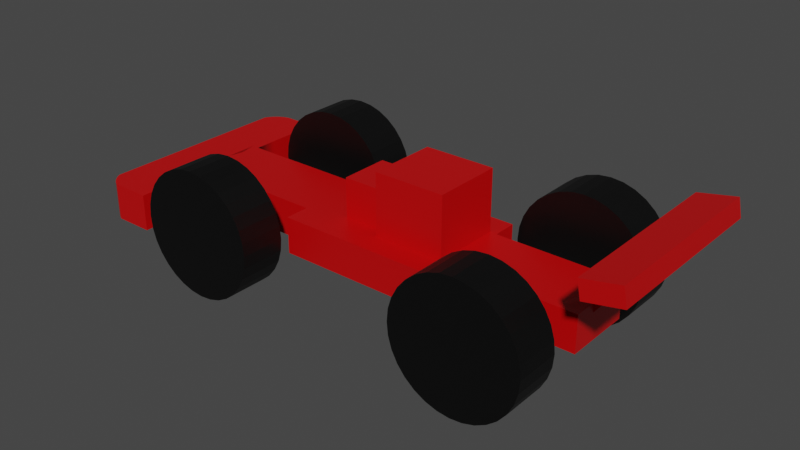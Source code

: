 # Source: car.blend  (saved by Blender 2.93.20; exported with 4.5.12 LTS)
import bpy
from mathutils import Matrix  # noqa: F401  (used for matrix-valued properties, if any)

bpy.ops.wm.read_factory_settings(use_empty=True)
scene = bpy.context.scene
scene.name = 'Scene'

# ---- collections
col_collection = bpy.data.collections.new('Collection'); scene.collection.children.link(col_collection)

# ---- materials (node trees are filled in below, after node groups)
mat_material_001 = bpy.data.materials.new('Material.001')
mat_material_001.use_transparent_shadow = False
mat_material_001.diffuse_color = (0.5815, 0.000806, 0.001582, 1.0)
mat_material_002 = bpy.data.materials.new('Material.002')
mat_material_002.use_transparent_shadow = False
mat_material_002.diffuse_color = (0.0, 0.0, 0.0, 1.0)
mat_material_002.roughness = 0.5

# ---- material node trees
mat_material_001.use_nodes = True; mat_material_001.node_tree.nodes.clear()
_N = mat_material_001.node_tree.nodes; _L = mat_material_001.node_tree.links
n0 = _N.new('ShaderNodeBsdfPrincipled'); n0.name = 'Principled BSDF'; n0.location = (10, 300)
n0.distribution = 'GGX'
n0.subsurface_method = 'BURLEY'
n0.inputs[0].default_value = (0.5815, 0.000806, 0.001582, 1.0)
n0.inputs[2].default_value = 0.4
n0.inputs[3].default_value = 1.45
n0.inputs[27].default_value = (0.0, 0.0, 0.0, 1.0)
n0.inputs[28].default_value = 1.0
n1 = _N.new('ShaderNodeOutputMaterial'); n1.name = 'Material Output'; n1.location = (300, 300)
_L.new(n0.outputs[0], n1.inputs[0])
n1.is_active_output = True
mat_material_002.use_nodes = True; mat_material_002.node_tree.nodes.clear()
_N = mat_material_002.node_tree.nodes; _L = mat_material_002.node_tree.links
n0 = _N.new('ShaderNodeBsdfPrincipled'); n0.name = 'Principled BSDF'; n0.location = (10, 300)
n0.distribution = 'GGX'
n0.subsurface_method = 'BURLEY'
n0.inputs[0].default_value = (0.0, 0.0, 0.0, 1.0)
n0.inputs[3].default_value = 1.45
n0.inputs[27].default_value = (0.0, 0.0, 0.0, 1.0)
n0.inputs[28].default_value = 1.0
n1 = _N.new('ShaderNodeOutputMaterial'); n1.name = 'Material Output'; n1.location = (300, 300)
_L.new(n0.outputs[0], n1.inputs[0])
n1.is_active_output = True

# ---- world
world_world = bpy.data.worlds.new('World'); scene.world = world_world
world_world.use_nodes = True; world_world.node_tree.nodes.clear()
_N = world_world.node_tree.nodes; _L = world_world.node_tree.links
n0 = _N.new('ShaderNodeOutputWorld'); n0.name = 'World Output'; n0.location = (300, 300)
n1 = _N.new('ShaderNodeBackground'); n1.name = 'Background'; n1.location = (10, 300)
n1.inputs[0].default_value = (0.05088, 0.05088, 0.05088, 1.0)
_L.new(n1.outputs[0], n0.inputs[0])
n0.is_active_output = True
world_world.color = (0.05088, 0.05088, 0.05088)
world_world.use_sun_shadow = False
world_world.sun_shadow_jitter_overblur = 0.0

# ---- meshes
me_cube_001 = bpy.data.meshes.new('Cube.001')
me_cube_001.from_pydata([(0.525, -0.02, 0.0), (0.45, -0.02, 0.0), (0.45, -0.02, -0.03775), (0.525, -0.02, -0.03775), (0.39, -0.02, -0.03775), (0.5131, 0.02, -0.01239), (0.525, 0.02, -0.01239), (0.525, 0.02, -0.03775), (0.5063, 0.02, -0.03775), (0.5063, 0.02, 0.0), (0.5131, 0.02, 0.0), (0.45, 0.02, 0.0), (0.45, 0.02, -0.03775), (0.39, 0.02, -0.03775), (0.528, -0.02, -0.03775), (0.528, -0.02, 0.0), (0.45, -0.02, 0.03775), (0.525, -0.02, 0.03775), (0.39, -0.02, 0.03775), (0.4875, 0.02, 0.03775), (0.4875, 0.02, 0.0), (0.45, 0.02, 0.03775), (0.39, 0.02, 0.03775), (0.528, -0.02, 0.03775), (0.4875, 0.02, -0.03775), (0.528, 0.02, -0.03775), (0.528, 0.02, 0.03775), (0.525, 0.02, 0.03775), (0.5063, 0.02, 0.03775), (0.525, 0.02, 0.01127), (0.5131, 0.02, 0.01127), (0.528, 0.02, -0.01239), (0.528, 0.02, 0.01127), (0.528, 0.00968, 0.01127), (0.528, 0.00968, -0.01239), (0.5357, 0.02, 0.01127), (0.5357, 0.02, -0.01239), (0.5717, 0.07601, 0.01127), (0.5757, 0.07302, 0.01127), (0.5757, 0.07302, -0.01239), (0.5717, 0.07601, -0.01239), (0.5602, 0.08263, -0.01239), (0.5619, 0.07409, -0.01239), (0.5602, 0.08263, 0.01127), (0.5619, 0.07409, 0.01127), (0.5619, 0.07409, 0.09792), (0.5581, 0.09352, 0.09792), (0.5581, 0.09352, -0.09903), (0.5619, 0.07409, -0.09903), (0.598, 0.1013, -0.09903), (0.6018, 0.08186, -0.09903), (0.598, 0.1013, 0.09792), (0.6018, 0.08186, 0.09792), (0.5358, 0.02008, 0.01127), (0.39, 0.02, 0.0), (0.39, -0.02, 0.0)], [], [(0, 1, 2, 3), (9, 10, 5, 6, 7, 8), (0, 3, 14, 15), (16, 1, 0, 17), (19, 20, 11, 21), (17, 0, 15, 23), (14, 3, 2, 4, 13, 12, 24, 8, 7, 25), (22, 18, 16, 17, 23, 26, 27, 28, 19, 21), (28, 9, 20, 19), (12, 11, 20, 24), (9, 28, 27, 29, 30, 10), (24, 20, 9, 8), (31, 25, 7, 6), (29, 27, 26, 32), (33, 32, 26, 23, 15, 14, 25, 31, 34), (32, 33, 35), (34, 36, 35, 33), (31, 36, 34), (37, 38, 39, 40), (39, 36, 31, 6, 5, 41, 42, 40), (10, 30, 43, 41, 5), (42, 41, 43, 44, 45, 46, 47, 48), (48, 47, 49, 50), (50, 49, 51, 52), (52, 51, 46, 45), (45, 44, 37, 40, 42, 48, 50, 52), (49, 47, 46, 51), (38, 37, 44, 43, 30, 29, 32, 53), (35, 53, 32), (35, 36, 39, 38, 53), (54, 11, 12, 13), (54, 22, 21, 11), (55, 4, 2, 1), (18, 55, 1, 16)])
me_cube_001.polygons.foreach_set('use_smooth', [True] * 34)
_k = set([(2, 3), (2, 4), (3, 14), (4, 13), (5, 41), (7, 8), (7, 25), (8, 24), (12, 13), (12, 24), (14, 15), (14, 25), (15, 23), (16, 17), (16, 18), (17, 23), (18, 22), (19, 21), (19, 28), (21, 22), (23, 26), (25, 31), (26, 27), (26, 32), (27, 28), (30, 43), (31, 34), (32, 33), (33, 34), (33, 35), (34, 36), (35, 53), (36, 39), (37, 38), (37, 40), (37, 44), (38, 39), (38, 53), (39, 40), (40, 42), (41, 42), (41, 43), (42, 48), (43, 44), (44, 45), (45, 46), (45, 52), (46, 47), (46, 51), (47, 48), (47, 49), (48, 50), (49, 50), (49, 51), (50, 52), (51, 52)])
me_cube_001.attributes.new('sharp_edge', 'BOOLEAN', 'EDGE').data.foreach_set('value', [ (min(e.vertices), max(e.vertices)) in _k for e in me_cube_001.edges])
_uv = me_cube_001.uv_layers.new(name='UVMap')
_uv.uv.foreach_set('vector', [0.3438, 0.625, 0.3125, 0.625, 0.3125, 0.5873, 0.3438, 0.5873, 0.6641, 0.625, 0.6612, 0.625, 0.6612, 0.6126, 0.6562, 0.6126, 0.6562, 0.5873, 0.6641, 0.5873, 0.3438, 0.625, 0.3438, 0.5873, 0.345, 0.5873, 0.345, 0.625, 0.3125, 0.6627, 0.3125, 0.625, 0.3438, 0.625, 0.3438, 0.6627, 0.6719, 0.6627, 0.6719, 0.625, 0.6875, 0.625, 0.6875, 0.6627, 0.3438, 0.6627, 0.3438, 0.625, 0.345, 0.625, 0.345, 0.6627, 0.4643, 0.7536, 0.4643, 0.7589, 0.4643, 0.8929, 0.4643, 1.0, 0.5357, 1.0, 0.5357, 0.8929, 0.5357, 0.8259, 0.5357, 0.7924, 0.5357, 0.7589, 0.5357, 0.7536, 0.5357, 0.25, 0.4643, 0.25, 0.4643, 0.3571, 0.4643, 0.4911, 0.4643, 0.4964, 0.5357, 0.4964, 0.5357, 0.4911, 0.5357, 0.4576, 0.5357, 0.4241, 0.5357, 0.3571, 0.6641, 0.6627, 0.6641, 0.625, 0.6719, 0.625, 0.6719, 0.6627, 0.6875, 0.5873, 0.6875, 0.625, 0.6719, 0.625, 0.6719, 0.5873, 0.6641, 0.625, 0.6641, 0.6627, 0.6562, 0.6627, 0.6562, 0.6363, 0.6612, 0.6363, 0.6612, 0.625, 0.6719, 0.5873, 0.6719, 0.625, 0.6641, 0.625, 0.6641, 0.5873, 0.655, 0.6126, 0.655, 0.5873, 0.6562, 0.5873, 0.6562, 0.6126, 0.6562, 0.6363, 0.6562, 0.6627, 0.655, 0.6627, 0.655, 0.6363, 0.5121, 0.1196, 0.525, 0.1196, 0.525, 0.08652, 0.475, 0.08652, 0.475, 0.1337, 0.475, 0.1809, 0.525, 0.1809, 0.525, 0.1492, 0.5121, 0.1492, 0.5393, 0.8003, 0.625, 0.7772, 0.625, 0.8135, 0.6522, 0.5, 0.6885, 0.5, 0.6885, 0.75, 0.6522, 0.75, 0.5393, 0.4497, 0.625, 0.4365, 0.625, 0.4728, 0.5565, 0.0, 0.625, 0.0, 0.625, 0.25, 0.5565, 0.25, 0.625, 0.25, 0.625, 0.4365, 0.5393, 0.4497, 0.5066, 0.4547, 0.375, 0.4749, 0.375, 0.2546, 0.4642, 0.2709, 0.5565, 0.25, 0.3499, 0.6309, 0.3499, 0.75, 0.1296, 0.75, 0.1296, 0.5, 0.3499, 0.5, 0.375, 0.14, 0.4848, 0.14, 0.4848, 0.11, 0.375, 0.11, 0.375, 0.0, 0.625, 0.0, 0.625, 0.25, 0.375, 0.25, 0.375, 0.25, 0.625, 0.25, 0.625, 0.5, 0.375, 0.5, 0.375, 0.5, 0.625, 0.5, 0.625, 0.75, 0.375, 0.75, 0.375, 0.75, 0.625, 0.75, 0.625, 1.0, 0.375, 1.0, 0.125, 0.75, 0.125, 0.64, 0.1866, 0.64, 0.1866, 0.61, 0.125, 0.61, 0.125, 0.5, 0.375, 0.5, 0.375, 0.75, 0.625, 0.5, 0.875, 0.5, 0.875, 0.75, 0.625, 0.75, 0.625, 1.0, 0.5565, 1.0, 0.4642, 0.9791, 0.375, 0.9954, 0.375, 0.7751, 0.5066, 0.7953, 0.5393, 0.8003, 0.625, 0.8138, 0.625, 0.8135, 0.625, 0.8138, 0.5393, 0.8003, 0.6885, 0.75, 0.6885, 0.5, 0.875, 0.5, 0.875, 0.75, 0.6888, 0.75, 0.7125, 0.625, 0.6875, 0.625, 0.6875, 0.5873, 0.7125, 0.5873, 0.7125, 0.625, 0.7125, 0.6627, 0.6875, 0.6627, 0.6875, 0.625, 0.2875, 0.625, 0.2875, 0.5873, 0.3125, 0.5873, 0.3125, 0.625, 0.2875, 0.6627, 0.2875, 0.625, 0.3125, 0.625, 0.3125, 0.6627])
me_cube_001.materials.append(mat_material_001)
me_cube_001.use_remesh_fix_poles = True
me_cube_001.use_remesh_preserve_attributes = False
me_cube_001.update()
me_cube_001.normals_split_custom_set([tuple(v) for v in zip(*[iter([0.0, -1.0, 0.0, 0.0, -1.0, 0.0, 0.0, -1.0, 2.57e-08, 0.0, -1.0, 0.0, 0.0, 1.0, 0.0, -0.4462, 0.8949, 0.0, -0.4238, 0.8501, -0.3125, 3.538e-08, 0.7071, -0.7071, 0.0, 1.0, 0.0, 0.0, 1.0, 0.0, 0.0, -1.0, 0.0, 0.0, -1.0, 0.0, 0.0, -1.0, 0.0, 0.0, -1.0, 0.0, 0.0, -1.0, -2.57e-08, 0.0, -1.0, 0.0, 0.0, -1.0, 0.0, 0.0, -1.0, 0.0, 0.0, 1.0, 0.0, 0.0, 1.0, 0.0, 0.0, 1.0, 0.0, 0.0, 1.0, 0.0, 0.0, -1.0, 0.0, 0.0, -1.0, 0.0, 0.0, -1.0, 0.0, 0.0, -1.0, 0.0, 0.0, 0.0, -1.0, 0.0, 0.0, -1.0, 0.0, 0.0, -1.0, 0.0, 0.0, -1.0, 0.0, 0.0, -1.0, 0.0, 0.0, -1.0, 0.0, 0.0, -1.0, 0.0, 0.0, -1.0, 0.0, 0.0, -1.0, 0.0, 0.0, -1.0, 0.0, 0.0, 1.0, 0.0, 0.0, 1.0, 0.0, 0.0, 1.0, 0.0, 0.0, 1.0, 0.0, 0.0, 1.0, 0.0, 0.0, 1.0, 0.0, 0.0, 1.0, 0.0, 0.0, 1.0, 0.0, 0.0, 1.0, 0.0, 0.0, 1.0, 0.0, 1.0, 0.0, 0.0, 1.0, 0.0, 0.0, 1.0, 0.0, 0.0, 1.0, 0.0, 0.0, 1.0, 0.0, 0.0, 1.0, 0.0, 0.0, 1.0, 0.0, 0.0, 1.0, 0.0, 0.0, 1.0, 0.0, 0.0, 1.0, 0.0, 0.0, 1.0, 0.0, 1.071e-08, 0.7071, 0.7071, -0.4238, 0.8501, 0.3125, -0.4462, 0.8949, 0.0, 0.0, 1.0, 0.0, 0.0, 1.0, 0.0, 0.0, 1.0, 0.0, 0.0, 1.0, 0.0, 3.165e-08, 0.3162, -0.9487, 0.0, 1.0, 0.0, 0.0, 1.0, 0.0, 3.538e-08, 0.7071, -0.7071, 1.071e-08, 0.7071, 0.7071, 0.0, 1.0, 0.0, 0.0, 1.0, 0.0, 9.548e-09, 0.3162, 0.9487, 1.0, 0.0, 0.0, 1.0, 0.0, 0.0, 1.0, 0.0, 0.0, 1.0, 0.0, 0.0, 1.0, 0.0, 0.0, 1.0, 0.0, 0.0, 1.0, 0.0, 0.0, 1.0, 0.0, 0.0, 1.0, 0.0, 0.0, 9.548e-09, 0.3162, 0.9487, 0.0, 0.0, 1.0, 0.0, 0.0, 1.0, 0.7986, -0.6018, 0.0, 0.7986, -0.6018, 2.483e-06, 0.7986, -0.6018, 2.483e-06, 0.7986, -0.6018, 0.0, 3.165e-08, 0.3162, -0.9487, 3.53e-08, 0.0, -1.0, 0.0, 0.0, -1.0, 0.6018, 0.7986, 0.0, 0.6018, 0.7986, 0.0, 0.6018, 0.7986, 0.0, 0.6018, 0.7986, 0.0, 5.004e-08, 0.0, -1.0, 3.53e-08, 0.0, -1.0, 3.165e-08, 0.3162, -0.9487, 3.538e-08, 0.7071, -0.7071, -0.4238, 0.8501, -0.3125, 5.004e-08, 0.0, -1.0, 5.004e-08, 0.0, -1.0, 5.004e-08, 0.0, -1.0, -0.4462, 0.8949, 0.0, -0.4238, 0.8501, 0.3125, -0.7986, 0.6018, 0.0, -0.7986, 0.6018, 0.0, -0.4238, 0.8501, -0.3125, -0.9815, -0.1912, 0.0, -0.9815, -0.1912, 0.0, -0.9815, -0.1912, 0.0, -0.9815, -0.1912, 0.0, -0.9815, -0.1912, 0.0, -0.9815, -0.1912, 0.0, -0.9815, -0.1912, 0.0, -0.9815, -0.1912, 0.0, -1.448e-07, 0.0, -1.0, -1.448e-07, 0.0, -1.0, -1.448e-07, 0.0, -1.0, -1.448e-07, 0.0, -1.0, 0.9815, 0.1912, 0.0, 0.9815, 0.1912, 0.0, 0.9815, 0.1912, 0.0, 0.9815, 0.1912, 0.0, -1.448e-07, 0.0, 1.0, -1.448e-07, 0.0, 1.0, -1.448e-07, 0.0, 1.0, -1.448e-07, 0.0, 1.0, 0.1912, -0.9815, 0.0, 0.1912, -0.9815, 0.0, 0.1912, -0.9815, 0.0, 0.1912, -0.9815, 0.0, 0.1912, -0.9815, 0.0, 0.1912, -0.9815, 0.0, 0.1912, -0.9815, 0.0, 0.1912, -0.9815, 0.0, -0.1912, 0.9815, 0.0, -0.1912, 0.9815, 0.0, -0.1912, 0.9815, 0.0, -0.1912, 0.9815, 0.0, 1.515e-08, 0.0, 1.0, 1.515e-08, 0.0, 1.0, 1.515e-08, 0.0, 1.0, 1.515e-08, 0.0, 1.0, -0.4238, 0.8501, 0.3125, 1.071e-08, 0.7071, 0.7071, 9.548e-09, 0.3162, 0.9487, 1.073e-08, 0.0, 1.0, 0.0, 0.0, 1.0, 1.073e-08, 0.0, 1.0, 9.548e-09, 0.3162, 0.9487, 0.7986, -0.6018, 2.483e-06, 0.7986, -0.6018, 2.483e-06, 0.7986, -0.6018, 4.966e-06, 0.7986, -0.6018, 4.966e-06, 0.7986, -0.6018, 4.966e-06, 0.0, 1.0, 0.0, 0.0, 1.0, 0.0, 0.0, 1.0, 0.0, 0.0, 1.0, 0.0, 0.0, 1.0, 0.0, 0.0, 1.0, 0.0, 0.0, 1.0, 0.0, 0.0, 1.0, 0.0, 0.0, -1.0, 0.0, 0.0, -1.0, 5.14e-08, 0.0, -1.0, 2.57e-08, 0.0, -1.0, 0.0, 0.0, -1.0, -5.14e-08, 0.0, -1.0, 0.0, 0.0, -1.0, 0.0, 0.0, -1.0, -2.57e-08])] * 3)])
me_cylinder = bpy.data.meshes.new('Cylinder')
me_cylinder.from_pydata([(0.14, 0.07, -0.125), (0.14, 0.07, -0.075), (0.1537, 0.06865, -0.075), (0.1537, 0.06865, -0.125), (0.1668, 0.06467, -0.075), (0.1668, 0.06467, -0.125), (0.1789, 0.0582, -0.075), (0.1789, 0.0582, -0.125), (0.1895, 0.0495, -0.075), (0.1895, 0.0495, -0.125), (0.1982, 0.03889, -0.075), (0.1982, 0.03889, -0.125), (0.2047, 0.02679, -0.075), (0.2047, 0.02679, -0.125), (0.2087, 0.01366, -0.075), (0.2087, 0.01366, -0.125), (0.21, 0.0, -0.075), (0.21, 0.0, -0.125), (0.2087, -0.01366, -0.075), (0.2087, -0.01366, -0.125), (0.2047, -0.02679, -0.075), (0.2047, -0.02679, -0.125), (0.1982, -0.03889, -0.075), (0.1982, -0.03889, -0.125), (0.1895, -0.0495, -0.075), (0.1895, -0.0495, -0.125), (0.1789, -0.0582, -0.075), (0.1789, -0.0582, -0.125), (0.1668, -0.06467, -0.075), (0.1668, -0.06467, -0.125), (0.1537, -0.06865, -0.075), (0.1537, -0.06865, -0.125), (0.14, -0.07, -0.075), (0.14, -0.07, -0.125), (0.1263, -0.06865, -0.075), (0.1263, -0.06865, -0.125), (0.1132, -0.06467, -0.075), (0.1132, -0.06467, -0.125), (0.1011, -0.0582, -0.075), (0.1011, -0.0582, -0.125), (0.0905, -0.0495, -0.075), (0.0905, -0.0495, -0.125), (0.0818, -0.03889, -0.075), (0.0818, -0.03889, -0.125), (0.07533, -0.02679, -0.075), (0.07533, -0.02679, -0.125), (0.07135, -0.01366, -0.075), (0.07135, -0.01366, -0.125), (0.07, 0.0, -0.075), (0.07, 0.0, -0.125), (0.07135, 0.01366, -0.075), (0.07135, 0.01366, -0.125), (0.07533, 0.02679, -0.075), (0.07533, 0.02679, -0.125), (0.0818, 0.03889, -0.075), (0.0818, 0.03889, -0.125), (0.0905, 0.0495, -0.075), (0.0905, 0.0495, -0.125), (0.1011, 0.0582, -0.075), (0.1011, 0.0582, -0.125), (0.1132, 0.06467, -0.075), (0.1132, 0.06467, -0.125), (0.1263, 0.06865, -0.075), (0.1263, 0.06865, -0.125)], [], [(0, 1, 2, 3), (3, 2, 4, 5), (5, 4, 6, 7), (7, 6, 8, 9), (9, 8, 10, 11), (11, 10, 12, 13), (13, 12, 14, 15), (15, 14, 16, 17), (17, 16, 18, 19), (19, 18, 20, 21), (21, 20, 22, 23), (23, 22, 24, 25), (25, 24, 26, 27), (27, 26, 28, 29), (29, 28, 30, 31), (31, 30, 32, 33), (33, 32, 34, 35), (35, 34, 36, 37), (37, 36, 38, 39), (39, 38, 40, 41), (41, 40, 42, 43), (43, 42, 44, 45), (45, 44, 46, 47), (47, 46, 48, 49), (49, 48, 50, 51), (51, 50, 52, 53), (53, 52, 54, 55), (55, 54, 56, 57), (57, 56, 58, 59), (59, 58, 60, 61), (2, 1, 62, 60, 58, 56, 54, 52, 50, 48, 46, 44, 42, 40, 38, 36, 34, 32, 30, 28, 26, 24, 22, 20, 18, 16, 14, 12, 10, 8, 6, 4), (61, 60, 62, 63), (63, 62, 1, 0), (0, 3, 5, 7, 9, 11, 13, 15, 17, 19, 21, 23, 25, 27, 29, 31, 33, 35, 37, 39, 41, 43, 45, 47, 49, 51, 53, 55, 57, 59, 61, 63)])
me_cylinder.polygons.foreach_set('use_smooth', [True] * 34)
_k = set([(0, 1), (0, 3), (0, 63), (1, 2), (1, 62), (2, 3), (2, 4), (3, 5), (4, 5), (4, 6), (5, 7), (6, 7), (6, 8), (7, 9), (8, 9), (8, 10), (9, 11), (10, 11), (10, 12), (11, 13), (12, 13), (12, 14), (13, 15), (14, 15), (14, 16), (15, 17), (16, 17), (16, 18), (17, 19), (18, 19), (18, 20), (19, 21), (20, 21), (20, 22), (21, 23), (22, 23), (22, 24), (23, 25), (24, 25), (24, 26), (25, 27), (26, 27), (26, 28), (27, 29), (28, 29), (28, 30), (29, 31), (30, 31), (30, 32), (31, 33), (32, 33), (32, 34), (33, 35), (34, 35), (34, 36), (35, 37), (36, 37), (36, 38), (37, 39), (38, 39), (38, 40), (39, 41), (40, 41), (40, 42), (41, 43), (42, 43), (42, 44), (43, 45), (44, 45), (44, 46), (45, 47), (46, 47), (46, 48), (47, 49), (48, 49), (48, 50), (49, 51), (50, 51), (50, 52), (51, 53), (52, 53), (52, 54), (53, 55), (54, 55), (54, 56), (55, 57), (56, 57), (56, 58), (57, 59), (58, 59), (58, 60), (59, 61), (60, 61), (60, 62), (61, 63), (62, 63)])
me_cylinder.attributes.new('sharp_edge', 'BOOLEAN', 'EDGE').data.foreach_set('value', [ (min(e.vertices), max(e.vertices)) in _k for e in me_cylinder.edges])
_uv = me_cylinder.uv_layers.new(name='UVMap')
_uv.uv.foreach_set('vector', [1.0, 0.5, 1.0, 1.0, 0.9688, 1.0, 0.9688, 0.5, 0.9688, 0.5, 0.9688, 1.0, 0.9375, 1.0, 0.9375, 0.5, 0.9375, 0.5, 0.9375, 1.0, 0.9062, 1.0, 0.9062, 0.5, 0.9062, 0.5, 0.9062, 1.0, 0.875, 1.0, 0.875, 0.5, 0.875, 0.5, 0.875, 1.0, 0.8438, 1.0, 0.8438, 0.5, 0.8438, 0.5, 0.8438, 1.0, 0.8125, 1.0, 0.8125, 0.5, 0.8125, 0.5, 0.8125, 1.0, 0.7812, 1.0, 0.7812, 0.5, 0.7812, 0.5, 0.7812, 1.0, 0.75, 1.0, 0.75, 0.5, 0.75, 0.5, 0.75, 1.0, 0.7188, 1.0, 0.7188, 0.5, 0.7188, 0.5, 0.7188, 1.0, 0.6875, 1.0, 0.6875, 0.5, 0.6875, 0.5, 0.6875, 1.0, 0.6562, 1.0, 0.6562, 0.5, 0.6562, 0.5, 0.6562, 1.0, 0.625, 1.0, 0.625, 0.5, 0.625, 0.5, 0.625, 1.0, 0.5938, 1.0, 0.5938, 0.5, 0.5938, 0.5, 0.5938, 1.0, 0.5625, 1.0, 0.5625, 0.5, 0.5625, 0.5, 0.5625, 1.0, 0.5312, 1.0, 0.5312, 0.5, 0.5312, 0.5, 0.5312, 1.0, 0.5, 1.0, 0.5, 0.5, 0.5, 0.5, 0.5, 1.0, 0.4688, 1.0, 0.4688, 0.5, 0.4688, 0.5, 0.4688, 1.0, 0.4375, 1.0, 0.4375, 0.5, 0.4375, 0.5, 0.4375, 1.0, 0.4062, 1.0, 0.4062, 0.5, 0.4062, 0.5, 0.4062, 1.0, 0.375, 1.0, 0.375, 0.5, 0.375, 0.5, 0.375, 1.0, 0.3438, 1.0, 0.3438, 0.5, 0.3438, 0.5, 0.3438, 1.0, 0.3125, 1.0, 0.3125, 0.5, 0.3125, 0.5, 0.3125, 1.0, 0.2812, 1.0, 0.2812, 0.5, 0.2812, 0.5, 0.2812, 1.0, 0.25, 1.0, 0.25, 0.5, 0.25, 0.5, 0.25, 1.0, 0.2188, 1.0, 0.2188, 0.5, 0.2188, 0.5, 0.2188, 1.0, 0.1875, 1.0, 0.1875, 0.5, 0.1875, 0.5, 0.1875, 1.0, 0.1562, 1.0, 0.1562, 0.5, 0.1562, 0.5, 0.1562, 1.0, 0.125, 1.0, 0.125, 0.5, 0.125, 0.5, 0.125, 1.0, 0.09375, 1.0, 0.09375, 0.5, 0.09375, 0.5, 0.09375, 1.0, 0.0625, 1.0, 0.0625, 0.5, 0.2968, 0.4854, 0.25, 0.49, 0.2032, 0.4854, 0.1582, 0.4717, 0.1167, 0.4496, 0.08029, 0.4197, 0.05045, 0.3833, 0.02827, 0.3418, 0.01461, 0.2968, 0.01, 0.25, 0.01461, 0.2032, 0.02827, 0.1582, 0.05045, 0.1167, 0.08029, 0.08029, 0.1167, 0.05045, 0.1582, 0.02827, 0.2032, 0.01461, 0.25, 0.01, 0.2968, 0.01461, 0.3418, 0.02827, 0.3833, 0.05045, 0.4197, 0.08029, 0.4496, 0.1167, 0.4717, 0.1582, 0.4854, 0.2032, 0.49, 0.25, 0.4854, 0.2968, 0.4717, 0.3418, 0.4496, 0.3833, 0.4197, 0.4197, 0.3833, 0.4496, 0.3418, 0.4717, 0.0625, 0.5, 0.0625, 1.0, 0.03125, 1.0, 0.03125, 0.5, 0.03125, 0.5, 0.03125, 1.0, 0.0, 1.0, 0.0, 0.5, 0.75, 0.49, 0.7968, 0.4854, 0.8418, 0.4717, 0.8833, 0.4496, 0.9197, 0.4197, 0.9496, 0.3833, 0.9717, 0.3418, 0.9854, 0.2968, 0.99, 0.25, 0.9854, 0.2032, 0.9717, 0.1582, 0.9496, 0.1167, 0.9197, 0.08029, 0.8833, 0.05045, 0.8418, 0.02827, 0.7968, 0.01461, 0.75, 0.01, 0.7032, 0.01461, 0.6582, 0.02827, 0.6167, 0.05045, 0.5803, 0.08029, 0.5504, 0.1167, 0.5283, 0.1582, 0.5146, 0.2032, 0.51, 0.25, 0.5146, 0.2968, 0.5283, 0.3418, 0.5504, 0.3833, 0.5803, 0.4197, 0.6167, 0.4496, 0.6582, 0.4717, 0.7032, 0.4854])
me_cylinder.materials.append(mat_material_002)
me_cylinder.use_remesh_fix_poles = True
me_cylinder.use_remesh_preserve_attributes = False
me_cylinder.update()
me_cylinder.normals_split_custom_set([tuple(v) for v in zip(*[iter([0.09802, 0.9952, 0.0, 0.09802, 0.9952, 0.0, 0.09802, 0.9952, 0.0, 0.09802, 0.9952, 0.0, 0.2902, 0.957, 0.0, 0.2902, 0.957, 0.0, 0.2902, 0.957, 0.0, 0.2902, 0.957, 0.0, 0.4714, 0.8819, 0.0, 0.4714, 0.8819, 0.0, 0.4714, 0.8819, 0.0, 0.4714, 0.8819, 0.0, 0.6344, 0.773, 0.0, 0.6344, 0.773, 0.0, 0.6344, 0.773, 0.0, 0.6344, 0.773, 0.0, 0.773, 0.6344, 0.0, 0.773, 0.6344, 0.0, 0.773, 0.6344, 0.0, 0.773, 0.6344, 0.0, 0.8819, 0.4714, 0.0, 0.8819, 0.4714, 0.0, 0.8819, 0.4714, 0.0, 0.8819, 0.4714, 0.0, 0.957, 0.2902, 0.0, 0.957, 0.2902, 0.0, 0.957, 0.2902, 0.0, 0.957, 0.2902, 0.0, 0.9952, 0.09802, 0.0, 0.9952, 0.09802, 0.0, 0.9952, 0.09802, 0.0, 0.9952, 0.09802, 0.0, 0.9952, -0.09802, 0.0, 0.9952, -0.09802, 0.0, 0.9952, -0.09802, 0.0, 0.9952, -0.09802, 0.0, 0.957, -0.2902, 0.0, 0.957, -0.2902, 0.0, 0.957, -0.2902, 0.0, 0.957, -0.2902, 0.0, 0.8819, -0.4714, 0.0, 0.8819, -0.4714, 0.0, 0.8819, -0.4714, 0.0, 0.8819, -0.4714, 0.0, 0.773, -0.6344, 0.0, 0.773, -0.6344, 0.0, 0.773, -0.6344, 0.0, 0.773, -0.6344, 0.0, 0.6344, -0.773, 0.0, 0.6344, -0.773, 0.0, 0.6344, -0.773, 0.0, 0.6344, -0.773, 0.0, 0.4714, -0.8819, 0.0, 0.4714, -0.8819, 0.0, 0.4714, -0.8819, 0.0, 0.4714, -0.8819, 0.0, 0.2902, -0.957, 0.0, 0.2902, -0.957, 0.0, 0.2902, -0.957, 0.0, 0.2902, -0.957, 0.0, 0.09802, -0.9952, 0.0, 0.09802, -0.9952, 0.0, 0.09802, -0.9952, 0.0, 0.09802, -0.9952, 0.0, -0.09802, -0.9952, 0.0, -0.09802, -0.9952, 0.0, -0.09802, -0.9952, 0.0, -0.09802, -0.9952, 0.0, -0.2902, -0.957, 0.0, -0.2902, -0.957, 0.0, -0.2902, -0.957, 0.0, -0.2902, -0.957, 0.0, -0.4714, -0.8819, 0.0, -0.4714, -0.8819, 0.0, -0.4714, -0.8819, 0.0, -0.4714, -0.8819, 0.0, -0.6344, -0.773, 0.0, -0.6344, -0.773, 0.0, -0.6344, -0.773, 0.0, -0.6344, -0.773, 0.0, -0.773, -0.6344, 0.0, -0.773, -0.6344, 0.0, -0.773, -0.6344, 0.0, -0.773, -0.6344, 0.0, -0.8819, -0.4714, 0.0, -0.8819, -0.4714, 0.0, -0.8819, -0.4714, 0.0, -0.8819, -0.4714, 0.0, -0.957, -0.2902, 0.0, -0.957, -0.2902, 0.0, -0.957, -0.2902, 0.0, -0.957, -0.2902, 0.0, -0.9952, -0.09802, 0.0, -0.9952, -0.09802, 0.0, -0.9952, -0.09802, 0.0, -0.9952, -0.09802, 0.0, -0.9952, 0.09802, 0.0, -0.9952, 0.09802, 0.0, -0.9952, 0.09802, 0.0, -0.9952, 0.09802, 0.0, -0.957, 0.2902, 0.0, -0.957, 0.2902, 0.0, -0.957, 0.2902, 0.0, -0.957, 0.2902, 0.0, -0.8819, 0.4714, 0.0, -0.8819, 0.4714, 0.0, -0.8819, 0.4714, 0.0, -0.8819, 0.4714, 0.0, -0.773, 0.6344, 0.0, -0.773, 0.6344, 0.0, -0.773, 0.6344, 0.0, -0.773, 0.6344, 0.0, -0.6344, 0.773, 0.0, -0.6344, 0.773, 0.0, -0.6344, 0.773, 0.0, -0.6344, 0.773, 0.0, -0.4714, 0.8819, 0.0, -0.4714, 0.8819, 0.0, -0.4714, 0.8819, 0.0, -0.4714, 0.8819, 0.0, 1.332e-08, 0.0, 1.0, 1.332e-08, 0.0, 1.0, 1.332e-08, 0.0, 1.0, 1.332e-08, 0.0, 1.0, 1.332e-08, 0.0, 1.0, 1.332e-08, 0.0, 1.0, 1.332e-08, 0.0, 1.0, 1.332e-08, 0.0, 1.0, 1.332e-08, 0.0, 1.0, 1.332e-08, 0.0, 1.0, 1.332e-08, 0.0, 1.0, 1.332e-08, 0.0, 1.0, 1.332e-08, 0.0, 1.0, 1.332e-08, 0.0, 1.0, 1.332e-08, 0.0, 1.0, 1.332e-08, 0.0, 1.0, 1.332e-08, 0.0, 1.0, 1.332e-08, 0.0, 1.0, 1.332e-08, 0.0, 1.0, 1.332e-08, 0.0, 1.0, 1.332e-08, 0.0, 1.0, 1.332e-08, 0.0, 1.0, 1.332e-08, 0.0, 1.0, 1.332e-08, 0.0, 1.0, 1.332e-08, 0.0, 1.0, 1.332e-08, 0.0, 1.0, 1.332e-08, 0.0, 1.0, 1.332e-08, 0.0, 1.0, 1.332e-08, 0.0, 1.0, 1.332e-08, 0.0, 1.0, 1.332e-08, 0.0, 1.0, 1.332e-08, 0.0, 1.0, -0.2902, 0.957, 0.0, -0.2902, 0.957, 0.0, -0.2902, 0.957, 0.0, -0.2902, 0.957, 0.0, -0.09802, 0.9952, 0.0, -0.09802, 0.9952, 0.0, -0.09802, 0.9952, 0.0, -0.09802, 0.9952, 0.0, -9.134e-08, 0.0, -1.0, -9.134e-08, 0.0, -1.0, -9.134e-08, 0.0, -1.0, -9.134e-08, 0.0, -1.0, -9.134e-08, 0.0, -1.0, -9.134e-08, 0.0, -1.0, -9.134e-08, 0.0, -1.0, -9.134e-08, 0.0, -1.0, -9.134e-08, 0.0, -1.0, -9.134e-08, 0.0, -1.0, -9.134e-08, 0.0, -1.0, -9.134e-08, 0.0, -1.0, -9.134e-08, 0.0, -1.0, -9.134e-08, 0.0, -1.0, -9.134e-08, 0.0, -1.0, -9.134e-08, 0.0, -1.0, -9.134e-08, 0.0, -1.0, -9.134e-08, 0.0, -1.0, -9.134e-08, 0.0, -1.0, -9.134e-08, 0.0, -1.0, -9.134e-08, 0.0, -1.0, -9.134e-08, 0.0, -1.0, -9.134e-08, 0.0, -1.0, -9.134e-08, 0.0, -1.0, -9.134e-08, 0.0, -1.0, -9.134e-08, 0.0, -1.0, -9.134e-08, 0.0, -1.0, -9.134e-08, 0.0, -1.0, -9.134e-08, 0.0, -1.0, -9.134e-08, 0.0, -1.0, -9.134e-08, 0.0, -1.0, -9.134e-08, 0.0, -1.0])] * 3)])
me_cylinder_001 = bpy.data.meshes.new('Cylinder.001')
me_cylinder_001.from_pydata([(0.14, 0.07, 0.075), (0.14, 0.07, 0.125), (0.1537, 0.06865, 0.125), (0.1537, 0.06865, 0.075), (0.1668, 0.06467, 0.125), (0.1668, 0.06467, 0.075), (0.1789, 0.0582, 0.125), (0.1789, 0.0582, 0.075), (0.1895, 0.0495, 0.125), (0.1895, 0.0495, 0.075), (0.1982, 0.03889, 0.125), (0.1982, 0.03889, 0.075), (0.2047, 0.02679, 0.125), (0.2047, 0.02679, 0.075), (0.2087, 0.01366, 0.125), (0.2087, 0.01366, 0.075), (0.21, 0.0, 0.125), (0.21, 0.0, 0.075), (0.2087, -0.01366, 0.125), (0.2087, -0.01366, 0.075), (0.2047, -0.02679, 0.125), (0.2047, -0.02679, 0.075), (0.1982, -0.03889, 0.125), (0.1982, -0.03889, 0.075), (0.1895, -0.0495, 0.125), (0.1895, -0.0495, 0.075), (0.1789, -0.0582, 0.125), (0.1789, -0.0582, 0.075), (0.1668, -0.06467, 0.125), (0.1668, -0.06467, 0.075), (0.1537, -0.06865, 0.125), (0.1537, -0.06865, 0.075), (0.14, -0.07, 0.125), (0.14, -0.07, 0.075), (0.1263, -0.06865, 0.125), (0.1263, -0.06865, 0.075), (0.1132, -0.06467, 0.125), (0.1132, -0.06467, 0.075), (0.1011, -0.0582, 0.125), (0.1011, -0.0582, 0.075), (0.0905, -0.0495, 0.125), (0.0905, -0.0495, 0.075), (0.0818, -0.03889, 0.125), (0.0818, -0.03889, 0.075), (0.07533, -0.02679, 0.125), (0.07533, -0.02679, 0.075), (0.07135, -0.01366, 0.125), (0.07135, -0.01366, 0.075), (0.07, 0.0, 0.125), (0.07, 0.0, 0.075), (0.07135, 0.01366, 0.125), (0.07135, 0.01366, 0.075), (0.07533, 0.02679, 0.125), (0.07533, 0.02679, 0.075), (0.0818, 0.03889, 0.125), (0.0818, 0.03889, 0.075), (0.0905, 0.0495, 0.125), (0.0905, 0.0495, 0.075), (0.1011, 0.0582, 0.125), (0.1011, 0.0582, 0.075), (0.1132, 0.06467, 0.125), (0.1132, 0.06467, 0.075), (0.1263, 0.06865, 0.125), (0.1263, 0.06865, 0.075)], [], [(0, 1, 2, 3), (3, 2, 4, 5), (5, 4, 6, 7), (7, 6, 8, 9), (9, 8, 10, 11), (11, 10, 12, 13), (13, 12, 14, 15), (15, 14, 16, 17), (17, 16, 18, 19), (19, 18, 20, 21), (21, 20, 22, 23), (23, 22, 24, 25), (25, 24, 26, 27), (27, 26, 28, 29), (29, 28, 30, 31), (31, 30, 32, 33), (33, 32, 34, 35), (35, 34, 36, 37), (37, 36, 38, 39), (39, 38, 40, 41), (41, 40, 42, 43), (43, 42, 44, 45), (45, 44, 46, 47), (47, 46, 48, 49), (49, 48, 50, 51), (51, 50, 52, 53), (53, 52, 54, 55), (55, 54, 56, 57), (57, 56, 58, 59), (59, 58, 60, 61), (2, 1, 62, 60, 58, 56, 54, 52, 50, 48, 46, 44, 42, 40, 38, 36, 34, 32, 30, 28, 26, 24, 22, 20, 18, 16, 14, 12, 10, 8, 6, 4), (61, 60, 62, 63), (63, 62, 1, 0), (0, 3, 5, 7, 9, 11, 13, 15, 17, 19, 21, 23, 25, 27, 29, 31, 33, 35, 37, 39, 41, 43, 45, 47, 49, 51, 53, 55, 57, 59, 61, 63)])
me_cylinder_001.polygons.foreach_set('use_smooth', [True] * 34)
_k = set([(0, 1), (0, 3), (0, 63), (1, 2), (1, 62), (2, 3), (2, 4), (3, 5), (4, 5), (4, 6), (5, 7), (6, 7), (6, 8), (7, 9), (8, 9), (8, 10), (9, 11), (10, 11), (10, 12), (11, 13), (12, 13), (12, 14), (13, 15), (14, 15), (14, 16), (15, 17), (16, 17), (16, 18), (17, 19), (18, 19), (18, 20), (19, 21), (20, 21), (20, 22), (21, 23), (22, 23), (22, 24), (23, 25), (24, 25), (24, 26), (25, 27), (26, 27), (26, 28), (27, 29), (28, 29), (28, 30), (29, 31), (30, 31), (30, 32), (31, 33), (32, 33), (32, 34), (33, 35), (34, 35), (34, 36), (35, 37), (36, 37), (36, 38), (37, 39), (38, 39), (38, 40), (39, 41), (40, 41), (40, 42), (41, 43), (42, 43), (42, 44), (43, 45), (44, 45), (44, 46), (45, 47), (46, 47), (46, 48), (47, 49), (48, 49), (48, 50), (49, 51), (50, 51), (50, 52), (51, 53), (52, 53), (52, 54), (53, 55), (54, 55), (54, 56), (55, 57), (56, 57), (56, 58), (57, 59), (58, 59), (58, 60), (59, 61), (60, 61), (60, 62), (61, 63), (62, 63)])
me_cylinder_001.attributes.new('sharp_edge', 'BOOLEAN', 'EDGE').data.foreach_set('value', [ (min(e.vertices), max(e.vertices)) in _k for e in me_cylinder_001.edges])
_uv = me_cylinder_001.uv_layers.new(name='UVMap')
_uv.uv.foreach_set('vector', [1.0, 0.5, 1.0, 1.0, 0.9688, 1.0, 0.9688, 0.5, 0.9688, 0.5, 0.9688, 1.0, 0.9375, 1.0, 0.9375, 0.5, 0.9375, 0.5, 0.9375, 1.0, 0.9062, 1.0, 0.9062, 0.5, 0.9062, 0.5, 0.9062, 1.0, 0.875, 1.0, 0.875, 0.5, 0.875, 0.5, 0.875, 1.0, 0.8438, 1.0, 0.8438, 0.5, 0.8438, 0.5, 0.8438, 1.0, 0.8125, 1.0, 0.8125, 0.5, 0.8125, 0.5, 0.8125, 1.0, 0.7812, 1.0, 0.7812, 0.5, 0.7812, 0.5, 0.7812, 1.0, 0.75, 1.0, 0.75, 0.5, 0.75, 0.5, 0.75, 1.0, 0.7188, 1.0, 0.7188, 0.5, 0.7188, 0.5, 0.7188, 1.0, 0.6875, 1.0, 0.6875, 0.5, 0.6875, 0.5, 0.6875, 1.0, 0.6562, 1.0, 0.6562, 0.5, 0.6562, 0.5, 0.6562, 1.0, 0.625, 1.0, 0.625, 0.5, 0.625, 0.5, 0.625, 1.0, 0.5938, 1.0, 0.5938, 0.5, 0.5938, 0.5, 0.5938, 1.0, 0.5625, 1.0, 0.5625, 0.5, 0.5625, 0.5, 0.5625, 1.0, 0.5312, 1.0, 0.5312, 0.5, 0.5312, 0.5, 0.5312, 1.0, 0.5, 1.0, 0.5, 0.5, 0.5, 0.5, 0.5, 1.0, 0.4688, 1.0, 0.4688, 0.5, 0.4688, 0.5, 0.4688, 1.0, 0.4375, 1.0, 0.4375, 0.5, 0.4375, 0.5, 0.4375, 1.0, 0.4062, 1.0, 0.4062, 0.5, 0.4062, 0.5, 0.4062, 1.0, 0.375, 1.0, 0.375, 0.5, 0.375, 0.5, 0.375, 1.0, 0.3438, 1.0, 0.3438, 0.5, 0.3438, 0.5, 0.3438, 1.0, 0.3125, 1.0, 0.3125, 0.5, 0.3125, 0.5, 0.3125, 1.0, 0.2812, 1.0, 0.2812, 0.5, 0.2812, 0.5, 0.2812, 1.0, 0.25, 1.0, 0.25, 0.5, 0.25, 0.5, 0.25, 1.0, 0.2188, 1.0, 0.2188, 0.5, 0.2188, 0.5, 0.2188, 1.0, 0.1875, 1.0, 0.1875, 0.5, 0.1875, 0.5, 0.1875, 1.0, 0.1562, 1.0, 0.1562, 0.5, 0.1562, 0.5, 0.1562, 1.0, 0.125, 1.0, 0.125, 0.5, 0.125, 0.5, 0.125, 1.0, 0.09375, 1.0, 0.09375, 0.5, 0.09375, 0.5, 0.09375, 1.0, 0.0625, 1.0, 0.0625, 0.5, 0.2968, 0.4854, 0.25, 0.49, 0.2032, 0.4854, 0.1582, 0.4717, 0.1167, 0.4496, 0.08029, 0.4197, 0.05045, 0.3833, 0.02827, 0.3418, 0.01461, 0.2968, 0.01, 0.25, 0.01461, 0.2032, 0.02827, 0.1582, 0.05045, 0.1167, 0.08029, 0.08029, 0.1167, 0.05045, 0.1582, 0.02827, 0.2032, 0.01461, 0.25, 0.01, 0.2968, 0.01461, 0.3418, 0.02827, 0.3833, 0.05045, 0.4197, 0.08029, 0.4496, 0.1167, 0.4717, 0.1582, 0.4854, 0.2032, 0.49, 0.25, 0.4854, 0.2968, 0.4717, 0.3418, 0.4496, 0.3833, 0.4197, 0.4197, 0.3833, 0.4496, 0.3418, 0.4717, 0.0625, 0.5, 0.0625, 1.0, 0.03125, 1.0, 0.03125, 0.5, 0.03125, 0.5, 0.03125, 1.0, 0.0, 1.0, 0.0, 0.5, 0.75, 0.49, 0.7968, 0.4854, 0.8418, 0.4717, 0.8833, 0.4496, 0.9197, 0.4197, 0.9496, 0.3833, 0.9717, 0.3418, 0.9854, 0.2968, 0.99, 0.25, 0.9854, 0.2032, 0.9717, 0.1582, 0.9496, 0.1167, 0.9197, 0.08029, 0.8833, 0.05045, 0.8418, 0.02827, 0.7968, 0.01461, 0.75, 0.01, 0.7032, 0.01461, 0.6582, 0.02827, 0.6167, 0.05045, 0.5803, 0.08029, 0.5504, 0.1167, 0.5283, 0.1582, 0.5146, 0.2032, 0.51, 0.25, 0.5146, 0.2968, 0.5283, 0.3418, 0.5504, 0.3833, 0.5803, 0.4197, 0.6167, 0.4496, 0.6582, 0.4717, 0.7032, 0.4854])
me_cylinder_001.materials.append(mat_material_002)
me_cylinder_001.use_remesh_fix_poles = True
me_cylinder_001.use_remesh_preserve_attributes = False
me_cylinder_001.update()
me_cylinder_001.normals_split_custom_set([tuple(v) for v in zip(*[iter([0.09802, 0.9952, 0.0, 0.09802, 0.9952, 0.0, 0.09802, 0.9952, 0.0, 0.09802, 0.9952, 0.0, 0.2902, 0.957, 0.0, 0.2902, 0.957, 0.0, 0.2902, 0.957, 0.0, 0.2902, 0.957, 0.0, 0.4714, 0.8819, 0.0, 0.4714, 0.8819, 0.0, 0.4714, 0.8819, 0.0, 0.4714, 0.8819, 0.0, 0.6344, 0.773, 0.0, 0.6344, 0.773, 0.0, 0.6344, 0.773, 0.0, 0.6344, 0.773, 0.0, 0.773, 0.6344, 0.0, 0.773, 0.6344, 0.0, 0.773, 0.6344, 0.0, 0.773, 0.6344, 0.0, 0.8819, 0.4714, 0.0, 0.8819, 0.4714, 0.0, 0.8819, 0.4714, 0.0, 0.8819, 0.4714, 0.0, 0.957, 0.2902, 0.0, 0.957, 0.2902, 0.0, 0.957, 0.2902, 0.0, 0.957, 0.2902, 0.0, 0.9952, 0.09802, 0.0, 0.9952, 0.09802, 0.0, 0.9952, 0.09802, 0.0, 0.9952, 0.09802, 0.0, 0.9952, -0.09802, 0.0, 0.9952, -0.09802, 0.0, 0.9952, -0.09802, 0.0, 0.9952, -0.09802, 0.0, 0.957, -0.2902, 0.0, 0.957, -0.2902, 0.0, 0.957, -0.2902, 0.0, 0.957, -0.2902, 0.0, 0.8819, -0.4714, 0.0, 0.8819, -0.4714, 0.0, 0.8819, -0.4714, 0.0, 0.8819, -0.4714, 0.0, 0.773, -0.6344, 0.0, 0.773, -0.6344, 0.0, 0.773, -0.6344, 0.0, 0.773, -0.6344, 0.0, 0.6344, -0.773, 0.0, 0.6344, -0.773, 0.0, 0.6344, -0.773, 0.0, 0.6344, -0.773, 0.0, 0.4714, -0.8819, 0.0, 0.4714, -0.8819, 0.0, 0.4714, -0.8819, 0.0, 0.4714, -0.8819, 0.0, 0.2902, -0.957, 0.0, 0.2902, -0.957, 0.0, 0.2902, -0.957, 0.0, 0.2902, -0.957, 0.0, 0.09802, -0.9952, 0.0, 0.09802, -0.9952, 0.0, 0.09802, -0.9952, 0.0, 0.09802, -0.9952, 0.0, -0.09802, -0.9952, 0.0, -0.09802, -0.9952, 0.0, -0.09802, -0.9952, 0.0, -0.09802, -0.9952, 0.0, -0.2902, -0.957, 0.0, -0.2902, -0.957, 0.0, -0.2902, -0.957, 0.0, -0.2902, -0.957, 0.0, -0.4714, -0.8819, 0.0, -0.4714, -0.8819, 0.0, -0.4714, -0.8819, 0.0, -0.4714, -0.8819, 0.0, -0.6344, -0.773, 0.0, -0.6344, -0.773, 0.0, -0.6344, -0.773, 0.0, -0.6344, -0.773, 0.0, -0.773, -0.6344, 0.0, -0.773, -0.6344, 0.0, -0.773, -0.6344, 0.0, -0.773, -0.6344, 0.0, -0.8819, -0.4714, 0.0, -0.8819, -0.4714, 0.0, -0.8819, -0.4714, 0.0, -0.8819, -0.4714, 0.0, -0.957, -0.2902, 0.0, -0.957, -0.2902, 0.0, -0.957, -0.2902, 0.0, -0.957, -0.2902, 0.0, -0.9952, -0.09802, 0.0, -0.9952, -0.09802, 0.0, -0.9952, -0.09802, 0.0, -0.9952, -0.09802, 0.0, -0.9952, 0.09802, 0.0, -0.9952, 0.09802, 0.0, -0.9952, 0.09802, 0.0, -0.9952, 0.09802, 0.0, -0.957, 0.2902, 0.0, -0.957, 0.2902, 0.0, -0.957, 0.2902, 0.0, -0.957, 0.2902, 0.0, -0.8819, 0.4714, 0.0, -0.8819, 0.4714, 0.0, -0.8819, 0.4714, 0.0, -0.8819, 0.4714, 0.0, -0.773, 0.6344, 0.0, -0.773, 0.6344, 0.0, -0.773, 0.6344, 0.0, -0.773, 0.6344, 0.0, -0.6344, 0.773, 0.0, -0.6344, 0.773, 0.0, -0.6344, 0.773, 0.0, -0.6344, 0.773, 0.0, -0.4714, 0.8819, 0.0, -0.4714, 0.8819, 0.0, -0.4714, 0.8819, 0.0, -0.4714, 0.8819, 0.0, 1.522e-07, 0.0, 1.0, 1.522e-07, 0.0, 1.0, 1.522e-07, 0.0, 1.0, 1.522e-07, 0.0, 1.0, 1.522e-07, 0.0, 1.0, 1.522e-07, 0.0, 1.0, 1.522e-07, 0.0, 1.0, 1.522e-07, 0.0, 1.0, 1.522e-07, 0.0, 1.0, 1.522e-07, 0.0, 1.0, 1.522e-07, 0.0, 1.0, 1.522e-07, 0.0, 1.0, 1.522e-07, 0.0, 1.0, 1.522e-07, 0.0, 1.0, 1.522e-07, 0.0, 1.0, 1.522e-07, 0.0, 1.0, 1.522e-07, 0.0, 1.0, 1.522e-07, 0.0, 1.0, 1.522e-07, 0.0, 1.0, 1.522e-07, 0.0, 1.0, 1.522e-07, 0.0, 1.0, 1.522e-07, 0.0, 1.0, 1.522e-07, 0.0, 1.0, 1.522e-07, 0.0, 1.0, 1.522e-07, 0.0, 1.0, 1.522e-07, 0.0, 1.0, 1.522e-07, 0.0, 1.0, 1.522e-07, 0.0, 1.0, 1.522e-07, 0.0, 1.0, 1.522e-07, 0.0, 1.0, 1.522e-07, 0.0, 1.0, 1.522e-07, 0.0, 1.0, -0.2902, 0.957, 0.0, -0.2902, 0.957, 0.0, -0.2902, 0.957, 0.0, -0.2902, 0.957, 0.0, -0.09802, 0.9952, 0.0, -0.09802, 0.9952, 0.0, -0.09802, 0.9952, 0.0, -0.09802, 0.9952, 0.0, -7.611e-09, 0.0, -1.0, -7.611e-09, 0.0, -1.0, -7.611e-09, 0.0, -1.0, -7.611e-09, 0.0, -1.0, -7.611e-09, 0.0, -1.0, -7.611e-09, 0.0, -1.0, -7.611e-09, 0.0, -1.0, -7.611e-09, 0.0, -1.0, -7.611e-09, 0.0, -1.0, -7.611e-09, 0.0, -1.0, -7.611e-09, 0.0, -1.0, -7.611e-09, 0.0, -1.0, -7.611e-09, 0.0, -1.0, -7.611e-09, 0.0, -1.0, -7.611e-09, 0.0, -1.0, -7.611e-09, 0.0, -1.0, -7.611e-09, 0.0, -1.0, -7.611e-09, 0.0, -1.0, -7.611e-09, 0.0, -1.0, -7.611e-09, 0.0, -1.0, -7.611e-09, 0.0, -1.0, -7.611e-09, 0.0, -1.0, -7.611e-09, 0.0, -1.0, -7.611e-09, 0.0, -1.0, -7.611e-09, 0.0, -1.0, -7.611e-09, 0.0, -1.0, -7.611e-09, 0.0, -1.0, -7.611e-09, 0.0, -1.0, -7.611e-09, 0.0, -1.0, -7.611e-09, 0.0, -1.0, -7.611e-09, 0.0, -1.0, -7.611e-09, 0.0, -1.0])] * 3)])
me_cylinder_002 = bpy.data.meshes.new('Cylinder.002')
me_cylinder_002.from_pydata([(0.46, 0.07, -0.125), (0.46, 0.07, -0.075), (0.4737, 0.06865, -0.075), (0.4737, 0.06865, -0.125), (0.4868, 0.06467, -0.075), (0.4868, 0.06467, -0.125), (0.4989, 0.0582, -0.075), (0.4989, 0.0582, -0.125), (0.5095, 0.0495, -0.075), (0.5095, 0.0495, -0.125), (0.5182, 0.03889, -0.075), (0.5182, 0.03889, -0.125), (0.5247, 0.02679, -0.075), (0.5247, 0.02679, -0.125), (0.5287, 0.01366, -0.075), (0.5287, 0.01366, -0.125), (0.53, 0.0, -0.075), (0.53, 0.0, -0.125), (0.5287, -0.01366, -0.075), (0.5287, -0.01366, -0.125), (0.5247, -0.02679, -0.075), (0.5247, -0.02679, -0.125), (0.5182, -0.03889, -0.075), (0.5182, -0.03889, -0.125), (0.5095, -0.0495, -0.075), (0.5095, -0.0495, -0.125), (0.4989, -0.0582, -0.075), (0.4989, -0.0582, -0.125), (0.4868, -0.06467, -0.075), (0.4868, -0.06467, -0.125), (0.4737, -0.06865, -0.075), (0.4737, -0.06865, -0.125), (0.46, -0.07, -0.075), (0.46, -0.07, -0.125), (0.4463, -0.06865, -0.075), (0.4463, -0.06865, -0.125), (0.4332, -0.06467, -0.075), (0.4332, -0.06467, -0.125), (0.4211, -0.0582, -0.075), (0.4211, -0.0582, -0.125), (0.4105, -0.0495, -0.075), (0.4105, -0.0495, -0.125), (0.4018, -0.03889, -0.075), (0.4018, -0.03889, -0.125), (0.3953, -0.02679, -0.075), (0.3953, -0.02679, -0.125), (0.3913, -0.01366, -0.075), (0.3913, -0.01366, -0.125), (0.39, 0.0, -0.075), (0.39, 0.0, -0.125), (0.3913, 0.01366, -0.075), (0.3913, 0.01366, -0.125), (0.3953, 0.02679, -0.075), (0.3953, 0.02679, -0.125), (0.4018, 0.03889, -0.075), (0.4018, 0.03889, -0.125), (0.4105, 0.0495, -0.075), (0.4105, 0.0495, -0.125), (0.4211, 0.0582, -0.075), (0.4211, 0.0582, -0.125), (0.4332, 0.06467, -0.075), (0.4332, 0.06467, -0.125), (0.4463, 0.06865, -0.075), (0.4463, 0.06865, -0.125)], [], [(0, 1, 2, 3), (3, 2, 4, 5), (5, 4, 6, 7), (7, 6, 8, 9), (9, 8, 10, 11), (11, 10, 12, 13), (13, 12, 14, 15), (15, 14, 16, 17), (17, 16, 18, 19), (19, 18, 20, 21), (21, 20, 22, 23), (23, 22, 24, 25), (25, 24, 26, 27), (27, 26, 28, 29), (29, 28, 30, 31), (31, 30, 32, 33), (33, 32, 34, 35), (35, 34, 36, 37), (37, 36, 38, 39), (39, 38, 40, 41), (41, 40, 42, 43), (43, 42, 44, 45), (45, 44, 46, 47), (47, 46, 48, 49), (49, 48, 50, 51), (51, 50, 52, 53), (53, 52, 54, 55), (55, 54, 56, 57), (57, 56, 58, 59), (59, 58, 60, 61), (2, 1, 62, 60, 58, 56, 54, 52, 50, 48, 46, 44, 42, 40, 38, 36, 34, 32, 30, 28, 26, 24, 22, 20, 18, 16, 14, 12, 10, 8, 6, 4), (61, 60, 62, 63), (63, 62, 1, 0), (0, 3, 5, 7, 9, 11, 13, 15, 17, 19, 21, 23, 25, 27, 29, 31, 33, 35, 37, 39, 41, 43, 45, 47, 49, 51, 53, 55, 57, 59, 61, 63)])
me_cylinder_002.polygons.foreach_set('use_smooth', [True] * 34)
_k = set([(0, 1), (0, 3), (0, 63), (1, 2), (1, 62), (2, 3), (2, 4), (3, 5), (4, 5), (4, 6), (5, 7), (6, 7), (6, 8), (7, 9), (8, 9), (8, 10), (9, 11), (10, 11), (10, 12), (11, 13), (12, 13), (12, 14), (13, 15), (14, 15), (14, 16), (15, 17), (16, 17), (16, 18), (17, 19), (18, 19), (18, 20), (19, 21), (20, 21), (20, 22), (21, 23), (22, 23), (22, 24), (23, 25), (24, 25), (24, 26), (25, 27), (26, 27), (26, 28), (27, 29), (28, 29), (28, 30), (29, 31), (30, 31), (30, 32), (31, 33), (32, 33), (32, 34), (33, 35), (34, 35), (34, 36), (35, 37), (36, 37), (36, 38), (37, 39), (38, 39), (38, 40), (39, 41), (40, 41), (40, 42), (41, 43), (42, 43), (42, 44), (43, 45), (44, 45), (44, 46), (45, 47), (46, 47), (46, 48), (47, 49), (48, 49), (48, 50), (49, 51), (50, 51), (50, 52), (51, 53), (52, 53), (52, 54), (53, 55), (54, 55), (54, 56), (55, 57), (56, 57), (56, 58), (57, 59), (58, 59), (58, 60), (59, 61), (60, 61), (60, 62), (61, 63), (62, 63)])
me_cylinder_002.attributes.new('sharp_edge', 'BOOLEAN', 'EDGE').data.foreach_set('value', [ (min(e.vertices), max(e.vertices)) in _k for e in me_cylinder_002.edges])
_uv = me_cylinder_002.uv_layers.new(name='UVMap')
_uv.uv.foreach_set('vector', [1.0, 0.5, 1.0, 1.0, 0.9688, 1.0, 0.9688, 0.5, 0.9688, 0.5, 0.9688, 1.0, 0.9375, 1.0, 0.9375, 0.5, 0.9375, 0.5, 0.9375, 1.0, 0.9062, 1.0, 0.9062, 0.5, 0.9062, 0.5, 0.9062, 1.0, 0.875, 1.0, 0.875, 0.5, 0.875, 0.5, 0.875, 1.0, 0.8438, 1.0, 0.8438, 0.5, 0.8438, 0.5, 0.8438, 1.0, 0.8125, 1.0, 0.8125, 0.5, 0.8125, 0.5, 0.8125, 1.0, 0.7812, 1.0, 0.7812, 0.5, 0.7812, 0.5, 0.7812, 1.0, 0.75, 1.0, 0.75, 0.5, 0.75, 0.5, 0.75, 1.0, 0.7188, 1.0, 0.7188, 0.5, 0.7188, 0.5, 0.7188, 1.0, 0.6875, 1.0, 0.6875, 0.5, 0.6875, 0.5, 0.6875, 1.0, 0.6562, 1.0, 0.6562, 0.5, 0.6562, 0.5, 0.6562, 1.0, 0.625, 1.0, 0.625, 0.5, 0.625, 0.5, 0.625, 1.0, 0.5938, 1.0, 0.5938, 0.5, 0.5938, 0.5, 0.5938, 1.0, 0.5625, 1.0, 0.5625, 0.5, 0.5625, 0.5, 0.5625, 1.0, 0.5312, 1.0, 0.5312, 0.5, 0.5312, 0.5, 0.5312, 1.0, 0.5, 1.0, 0.5, 0.5, 0.5, 0.5, 0.5, 1.0, 0.4688, 1.0, 0.4688, 0.5, 0.4688, 0.5, 0.4688, 1.0, 0.4375, 1.0, 0.4375, 0.5, 0.4375, 0.5, 0.4375, 1.0, 0.4062, 1.0, 0.4062, 0.5, 0.4062, 0.5, 0.4062, 1.0, 0.375, 1.0, 0.375, 0.5, 0.375, 0.5, 0.375, 1.0, 0.3438, 1.0, 0.3438, 0.5, 0.3438, 0.5, 0.3438, 1.0, 0.3125, 1.0, 0.3125, 0.5, 0.3125, 0.5, 0.3125, 1.0, 0.2812, 1.0, 0.2812, 0.5, 0.2812, 0.5, 0.2812, 1.0, 0.25, 1.0, 0.25, 0.5, 0.25, 0.5, 0.25, 1.0, 0.2188, 1.0, 0.2188, 0.5, 0.2188, 0.5, 0.2188, 1.0, 0.1875, 1.0, 0.1875, 0.5, 0.1875, 0.5, 0.1875, 1.0, 0.1562, 1.0, 0.1562, 0.5, 0.1562, 0.5, 0.1562, 1.0, 0.125, 1.0, 0.125, 0.5, 0.125, 0.5, 0.125, 1.0, 0.09375, 1.0, 0.09375, 0.5, 0.09375, 0.5, 0.09375, 1.0, 0.0625, 1.0, 0.0625, 0.5, 0.2968, 0.4854, 0.25, 0.49, 0.2032, 0.4854, 0.1582, 0.4717, 0.1167, 0.4496, 0.08029, 0.4197, 0.05045, 0.3833, 0.02827, 0.3418, 0.01461, 0.2968, 0.01, 0.25, 0.01461, 0.2032, 0.02827, 0.1582, 0.05045, 0.1167, 0.08029, 0.08029, 0.1167, 0.05045, 0.1582, 0.02827, 0.2032, 0.01461, 0.25, 0.01, 0.2968, 0.01461, 0.3418, 0.02827, 0.3833, 0.05045, 0.4197, 0.08029, 0.4496, 0.1167, 0.4717, 0.1582, 0.4854, 0.2032, 0.49, 0.25, 0.4854, 0.2968, 0.4717, 0.3418, 0.4496, 0.3833, 0.4197, 0.4197, 0.3833, 0.4496, 0.3418, 0.4717, 0.0625, 0.5, 0.0625, 1.0, 0.03125, 1.0, 0.03125, 0.5, 0.03125, 0.5, 0.03125, 1.0, 0.0, 1.0, 0.0, 0.5, 0.75, 0.49, 0.7968, 0.4854, 0.8418, 0.4717, 0.8833, 0.4496, 0.9197, 0.4197, 0.9496, 0.3833, 0.9717, 0.3418, 0.9854, 0.2968, 0.99, 0.25, 0.9854, 0.2032, 0.9717, 0.1582, 0.9496, 0.1167, 0.9197, 0.08029, 0.8833, 0.05045, 0.8418, 0.02827, 0.7968, 0.01461, 0.75, 0.01, 0.7032, 0.01461, 0.6582, 0.02827, 0.6167, 0.05045, 0.5803, 0.08029, 0.5504, 0.1167, 0.5283, 0.1582, 0.5146, 0.2032, 0.51, 0.25, 0.5146, 0.2968, 0.5283, 0.3418, 0.5504, 0.3833, 0.5803, 0.4197, 0.6167, 0.4496, 0.6582, 0.4717, 0.7032, 0.4854])
me_cylinder_002.materials.append(mat_material_002)
me_cylinder_002.use_remesh_fix_poles = True
me_cylinder_002.use_remesh_preserve_attributes = False
me_cylinder_002.update()
me_cylinder_002.normals_split_custom_set([tuple(v) for v in zip(*[iter([0.09802, 0.9952, 0.0, 0.09802, 0.9952, 0.0, 0.09802, 0.9952, 0.0, 0.09802, 0.9952, 0.0, 0.2902, 0.957, 0.0, 0.2902, 0.957, 0.0, 0.2902, 0.957, 0.0, 0.2902, 0.957, 0.0, 0.4714, 0.8819, 0.0, 0.4714, 0.8819, 0.0, 0.4714, 0.8819, 0.0, 0.4714, 0.8819, 0.0, 0.6344, 0.773, 0.0, 0.6344, 0.773, 0.0, 0.6344, 0.773, 0.0, 0.6344, 0.773, 0.0, 0.773, 0.6344, 0.0, 0.773, 0.6344, 0.0, 0.773, 0.6344, 0.0, 0.773, 0.6344, 0.0, 0.8819, 0.4714, 0.0, 0.8819, 0.4714, 0.0, 0.8819, 0.4714, 0.0, 0.8819, 0.4714, 0.0, 0.957, 0.2903, 0.0, 0.957, 0.2903, 0.0, 0.957, 0.2903, 0.0, 0.957, 0.2903, 0.0, 0.9952, 0.09802, 0.0, 0.9952, 0.09802, 0.0, 0.9952, 0.09802, 0.0, 0.9952, 0.09802, 0.0, 0.9952, -0.09802, 0.0, 0.9952, -0.09802, 0.0, 0.9952, -0.09802, 0.0, 0.9952, -0.09802, 0.0, 0.957, -0.2903, 0.0, 0.957, -0.2903, 0.0, 0.957, -0.2903, 0.0, 0.957, -0.2903, 0.0, 0.8819, -0.4714, 0.0, 0.8819, -0.4714, 0.0, 0.8819, -0.4714, 0.0, 0.8819, -0.4714, 0.0, 0.773, -0.6344, 0.0, 0.773, -0.6344, 0.0, 0.773, -0.6344, 0.0, 0.773, -0.6344, 0.0, 0.6344, -0.773, 0.0, 0.6344, -0.773, 0.0, 0.6344, -0.773, 0.0, 0.6344, -0.773, 0.0, 0.4714, -0.8819, 0.0, 0.4714, -0.8819, 0.0, 0.4714, -0.8819, 0.0, 0.4714, -0.8819, 0.0, 0.2902, -0.957, 0.0, 0.2902, -0.957, 0.0, 0.2902, -0.957, 0.0, 0.2902, -0.957, 0.0, 0.09802, -0.9952, 0.0, 0.09802, -0.9952, 0.0, 0.09802, -0.9952, 0.0, 0.09802, -0.9952, 0.0, -0.09802, -0.9952, 0.0, -0.09802, -0.9952, 0.0, -0.09802, -0.9952, 0.0, -0.09802, -0.9952, 0.0, -0.2902, -0.957, 0.0, -0.2902, -0.957, 0.0, -0.2902, -0.957, 0.0, -0.2902, -0.957, 0.0, -0.4714, -0.8819, 0.0, -0.4714, -0.8819, 0.0, -0.4714, -0.8819, 0.0, -0.4714, -0.8819, 0.0, -0.6344, -0.773, 0.0, -0.6344, -0.773, 0.0, -0.6344, -0.773, 0.0, -0.6344, -0.773, 0.0, -0.773, -0.6344, 0.0, -0.773, -0.6344, 0.0, -0.773, -0.6344, 0.0, -0.773, -0.6344, 0.0, -0.8819, -0.4714, 0.0, -0.8819, -0.4714, 0.0, -0.8819, -0.4714, 0.0, -0.8819, -0.4714, 0.0, -0.957, -0.2902, 0.0, -0.957, -0.2902, 0.0, -0.957, -0.2902, 0.0, -0.957, -0.2902, 0.0, -0.9952, -0.09802, 0.0, -0.9952, -0.09802, 0.0, -0.9952, -0.09802, 0.0, -0.9952, -0.09802, 0.0, -0.9952, 0.09802, 0.0, -0.9952, 0.09802, 0.0, -0.9952, 0.09802, 0.0, -0.9952, 0.09802, 0.0, -0.957, 0.2902, 0.0, -0.957, 0.2902, 0.0, -0.957, 0.2902, 0.0, -0.957, 0.2902, 0.0, -0.8819, 0.4714, 0.0, -0.8819, 0.4714, 0.0, -0.8819, 0.4714, 0.0, -0.8819, 0.4714, 0.0, -0.773, 0.6344, 0.0, -0.773, 0.6344, 0.0, -0.773, 0.6344, 0.0, -0.773, 0.6344, 0.0, -0.6344, 0.773, 0.0, -0.6344, 0.773, 0.0, -0.6344, 0.773, 0.0, -0.6344, 0.773, 0.0, -0.4714, 0.8819, 0.0, -0.4714, 0.8819, 0.0, -0.4714, 0.8819, 0.0, -0.4714, 0.8819, 0.0, 1.332e-08, 0.0, 1.0, 1.332e-08, 0.0, 1.0, 1.332e-08, 0.0, 1.0, 1.332e-08, 0.0, 1.0, 1.332e-08, 0.0, 1.0, 1.332e-08, 0.0, 1.0, 1.332e-08, 0.0, 1.0, 1.332e-08, 0.0, 1.0, 1.332e-08, 0.0, 1.0, 1.332e-08, 0.0, 1.0, 1.332e-08, 0.0, 1.0, 1.332e-08, 0.0, 1.0, 1.332e-08, 0.0, 1.0, 1.332e-08, 0.0, 1.0, 1.332e-08, 0.0, 1.0, 1.332e-08, 0.0, 1.0, 1.332e-08, 0.0, 1.0, 1.332e-08, 0.0, 1.0, 1.332e-08, 0.0, 1.0, 1.332e-08, 0.0, 1.0, 1.332e-08, 0.0, 1.0, 1.332e-08, 0.0, 1.0, 1.332e-08, 0.0, 1.0, 1.332e-08, 0.0, 1.0, 1.332e-08, 0.0, 1.0, 1.332e-08, 0.0, 1.0, 1.332e-08, 0.0, 1.0, 1.332e-08, 0.0, 1.0, 1.332e-08, 0.0, 1.0, 1.332e-08, 0.0, 1.0, 1.332e-08, 0.0, 1.0, 1.332e-08, 0.0, 1.0, -0.2902, 0.957, 0.0, -0.2902, 0.957, 0.0, -0.2902, 0.957, 0.0, -0.2902, 0.957, 0.0, -0.09802, 0.9952, 0.0, -0.09802, 0.9952, 0.0, -0.09802, 0.9952, 0.0, -0.09802, 0.9952, 0.0, -9.134e-08, 0.0, -1.0, -9.134e-08, 0.0, -1.0, -9.134e-08, 0.0, -1.0, -9.134e-08, 0.0, -1.0, -9.134e-08, 0.0, -1.0, -9.134e-08, 0.0, -1.0, -9.134e-08, 0.0, -1.0, -9.134e-08, 0.0, -1.0, -9.134e-08, 0.0, -1.0, -9.134e-08, 0.0, -1.0, -9.134e-08, 0.0, -1.0, -9.134e-08, 0.0, -1.0, -9.134e-08, 0.0, -1.0, -9.134e-08, 0.0, -1.0, -9.134e-08, 0.0, -1.0, -9.134e-08, 0.0, -1.0, -9.134e-08, 0.0, -1.0, -9.134e-08, 0.0, -1.0, -9.134e-08, 0.0, -1.0, -9.134e-08, 0.0, -1.0, -9.134e-08, 0.0, -1.0, -9.134e-08, 0.0, -1.0, -9.134e-08, 0.0, -1.0, -9.134e-08, 0.0, -1.0, -9.134e-08, 0.0, -1.0, -9.134e-08, 0.0, -1.0, -9.134e-08, 0.0, -1.0, -9.134e-08, 0.0, -1.0, -9.134e-08, 0.0, -1.0, -9.134e-08, 0.0, -1.0, -9.134e-08, 0.0, -1.0, -9.134e-08, 0.0, -1.0])] * 3)])
me_cylinder_003 = bpy.data.meshes.new('Cylinder.003')
me_cylinder_003.from_pydata([(0.46, 0.07, 0.075), (0.46, 0.07, 0.125), (0.4737, 0.06865, 0.125), (0.4737, 0.06865, 0.075), (0.4868, 0.06467, 0.125), (0.4868, 0.06467, 0.075), (0.4989, 0.0582, 0.125), (0.4989, 0.0582, 0.075), (0.5095, 0.0495, 0.125), (0.5095, 0.0495, 0.075), (0.5182, 0.03889, 0.125), (0.5182, 0.03889, 0.075), (0.5247, 0.02679, 0.125), (0.5247, 0.02679, 0.075), (0.5287, 0.01366, 0.125), (0.5287, 0.01366, 0.075), (0.53, 0.0, 0.125), (0.53, 0.0, 0.075), (0.5287, -0.01366, 0.125), (0.5287, -0.01366, 0.075), (0.5247, -0.02679, 0.125), (0.5247, -0.02679, 0.075), (0.5182, -0.03889, 0.125), (0.5182, -0.03889, 0.075), (0.5095, -0.0495, 0.125), (0.5095, -0.0495, 0.075), (0.4989, -0.0582, 0.125), (0.4989, -0.0582, 0.075), (0.4868, -0.06467, 0.125), (0.4868, -0.06467, 0.075), (0.4737, -0.06865, 0.125), (0.4737, -0.06865, 0.075), (0.46, -0.07, 0.125), (0.46, -0.07, 0.075), (0.4463, -0.06865, 0.125), (0.4463, -0.06865, 0.075), (0.4332, -0.06467, 0.125), (0.4332, -0.06467, 0.075), (0.4211, -0.0582, 0.125), (0.4211, -0.0582, 0.075), (0.4105, -0.0495, 0.125), (0.4105, -0.0495, 0.075), (0.4018, -0.03889, 0.125), (0.4018, -0.03889, 0.075), (0.3953, -0.02679, 0.125), (0.3953, -0.02679, 0.075), (0.3913, -0.01366, 0.125), (0.3913, -0.01366, 0.075), (0.39, 0.0, 0.125), (0.39, 0.0, 0.075), (0.3913, 0.01366, 0.125), (0.3913, 0.01366, 0.075), (0.3953, 0.02679, 0.125), (0.3953, 0.02679, 0.075), (0.4018, 0.03889, 0.125), (0.4018, 0.03889, 0.075), (0.4105, 0.0495, 0.125), (0.4105, 0.0495, 0.075), (0.4211, 0.0582, 0.125), (0.4211, 0.0582, 0.075), (0.4332, 0.06467, 0.125), (0.4332, 0.06467, 0.075), (0.4463, 0.06865, 0.125), (0.4463, 0.06865, 0.075)], [], [(0, 1, 2, 3), (3, 2, 4, 5), (5, 4, 6, 7), (7, 6, 8, 9), (9, 8, 10, 11), (11, 10, 12, 13), (13, 12, 14, 15), (15, 14, 16, 17), (17, 16, 18, 19), (19, 18, 20, 21), (21, 20, 22, 23), (23, 22, 24, 25), (25, 24, 26, 27), (27, 26, 28, 29), (29, 28, 30, 31), (31, 30, 32, 33), (33, 32, 34, 35), (35, 34, 36, 37), (37, 36, 38, 39), (39, 38, 40, 41), (41, 40, 42, 43), (43, 42, 44, 45), (45, 44, 46, 47), (47, 46, 48, 49), (49, 48, 50, 51), (51, 50, 52, 53), (53, 52, 54, 55), (55, 54, 56, 57), (57, 56, 58, 59), (59, 58, 60, 61), (2, 1, 62, 60, 58, 56, 54, 52, 50, 48, 46, 44, 42, 40, 38, 36, 34, 32, 30, 28, 26, 24, 22, 20, 18, 16, 14, 12, 10, 8, 6, 4), (61, 60, 62, 63), (63, 62, 1, 0), (0, 3, 5, 7, 9, 11, 13, 15, 17, 19, 21, 23, 25, 27, 29, 31, 33, 35, 37, 39, 41, 43, 45, 47, 49, 51, 53, 55, 57, 59, 61, 63)])
me_cylinder_003.polygons.foreach_set('use_smooth', [True] * 34)
_k = set([(0, 1), (0, 3), (0, 63), (1, 2), (1, 62), (2, 3), (2, 4), (3, 5), (4, 5), (4, 6), (5, 7), (6, 7), (6, 8), (7, 9), (8, 9), (8, 10), (9, 11), (10, 11), (10, 12), (11, 13), (12, 13), (12, 14), (13, 15), (14, 15), (14, 16), (15, 17), (16, 17), (16, 18), (17, 19), (18, 19), (18, 20), (19, 21), (20, 21), (20, 22), (21, 23), (22, 23), (22, 24), (23, 25), (24, 25), (24, 26), (25, 27), (26, 27), (26, 28), (27, 29), (28, 29), (28, 30), (29, 31), (30, 31), (30, 32), (31, 33), (32, 33), (32, 34), (33, 35), (34, 35), (34, 36), (35, 37), (36, 37), (36, 38), (37, 39), (38, 39), (38, 40), (39, 41), (40, 41), (40, 42), (41, 43), (42, 43), (42, 44), (43, 45), (44, 45), (44, 46), (45, 47), (46, 47), (46, 48), (47, 49), (48, 49), (48, 50), (49, 51), (50, 51), (50, 52), (51, 53), (52, 53), (52, 54), (53, 55), (54, 55), (54, 56), (55, 57), (56, 57), (56, 58), (57, 59), (58, 59), (58, 60), (59, 61), (60, 61), (60, 62), (61, 63), (62, 63)])
me_cylinder_003.attributes.new('sharp_edge', 'BOOLEAN', 'EDGE').data.foreach_set('value', [ (min(e.vertices), max(e.vertices)) in _k for e in me_cylinder_003.edges])
_uv = me_cylinder_003.uv_layers.new(name='UVMap')
_uv.uv.foreach_set('vector', [1.0, 0.5, 1.0, 1.0, 0.9688, 1.0, 0.9688, 0.5, 0.9688, 0.5, 0.9688, 1.0, 0.9375, 1.0, 0.9375, 0.5, 0.9375, 0.5, 0.9375, 1.0, 0.9062, 1.0, 0.9062, 0.5, 0.9062, 0.5, 0.9062, 1.0, 0.875, 1.0, 0.875, 0.5, 0.875, 0.5, 0.875, 1.0, 0.8438, 1.0, 0.8438, 0.5, 0.8438, 0.5, 0.8438, 1.0, 0.8125, 1.0, 0.8125, 0.5, 0.8125, 0.5, 0.8125, 1.0, 0.7812, 1.0, 0.7812, 0.5, 0.7812, 0.5, 0.7812, 1.0, 0.75, 1.0, 0.75, 0.5, 0.75, 0.5, 0.75, 1.0, 0.7188, 1.0, 0.7188, 0.5, 0.7188, 0.5, 0.7188, 1.0, 0.6875, 1.0, 0.6875, 0.5, 0.6875, 0.5, 0.6875, 1.0, 0.6562, 1.0, 0.6562, 0.5, 0.6562, 0.5, 0.6562, 1.0, 0.625, 1.0, 0.625, 0.5, 0.625, 0.5, 0.625, 1.0, 0.5938, 1.0, 0.5938, 0.5, 0.5938, 0.5, 0.5938, 1.0, 0.5625, 1.0, 0.5625, 0.5, 0.5625, 0.5, 0.5625, 1.0, 0.5312, 1.0, 0.5312, 0.5, 0.5312, 0.5, 0.5312, 1.0, 0.5, 1.0, 0.5, 0.5, 0.5, 0.5, 0.5, 1.0, 0.4688, 1.0, 0.4688, 0.5, 0.4688, 0.5, 0.4688, 1.0, 0.4375, 1.0, 0.4375, 0.5, 0.4375, 0.5, 0.4375, 1.0, 0.4062, 1.0, 0.4062, 0.5, 0.4062, 0.5, 0.4062, 1.0, 0.375, 1.0, 0.375, 0.5, 0.375, 0.5, 0.375, 1.0, 0.3438, 1.0, 0.3438, 0.5, 0.3438, 0.5, 0.3438, 1.0, 0.3125, 1.0, 0.3125, 0.5, 0.3125, 0.5, 0.3125, 1.0, 0.2812, 1.0, 0.2812, 0.5, 0.2812, 0.5, 0.2812, 1.0, 0.25, 1.0, 0.25, 0.5, 0.25, 0.5, 0.25, 1.0, 0.2188, 1.0, 0.2188, 0.5, 0.2188, 0.5, 0.2188, 1.0, 0.1875, 1.0, 0.1875, 0.5, 0.1875, 0.5, 0.1875, 1.0, 0.1562, 1.0, 0.1562, 0.5, 0.1562, 0.5, 0.1562, 1.0, 0.125, 1.0, 0.125, 0.5, 0.125, 0.5, 0.125, 1.0, 0.09375, 1.0, 0.09375, 0.5, 0.09375, 0.5, 0.09375, 1.0, 0.0625, 1.0, 0.0625, 0.5, 0.2968, 0.4854, 0.25, 0.49, 0.2032, 0.4854, 0.1582, 0.4717, 0.1167, 0.4496, 0.08029, 0.4197, 0.05045, 0.3833, 0.02827, 0.3418, 0.01461, 0.2968, 0.01, 0.25, 0.01461, 0.2032, 0.02827, 0.1582, 0.05045, 0.1167, 0.08029, 0.08029, 0.1167, 0.05045, 0.1582, 0.02827, 0.2032, 0.01461, 0.25, 0.01, 0.2968, 0.01461, 0.3418, 0.02827, 0.3833, 0.05045, 0.4197, 0.08029, 0.4496, 0.1167, 0.4717, 0.1582, 0.4854, 0.2032, 0.49, 0.25, 0.4854, 0.2968, 0.4717, 0.3418, 0.4496, 0.3833, 0.4197, 0.4197, 0.3833, 0.4496, 0.3418, 0.4717, 0.0625, 0.5, 0.0625, 1.0, 0.03125, 1.0, 0.03125, 0.5, 0.03125, 0.5, 0.03125, 1.0, 0.0, 1.0, 0.0, 0.5, 0.75, 0.49, 0.7968, 0.4854, 0.8418, 0.4717, 0.8833, 0.4496, 0.9197, 0.4197, 0.9496, 0.3833, 0.9717, 0.3418, 0.9854, 0.2968, 0.99, 0.25, 0.9854, 0.2032, 0.9717, 0.1582, 0.9496, 0.1167, 0.9197, 0.08029, 0.8833, 0.05045, 0.8418, 0.02827, 0.7968, 0.01461, 0.75, 0.01, 0.7032, 0.01461, 0.6582, 0.02827, 0.6167, 0.05045, 0.5803, 0.08029, 0.5504, 0.1167, 0.5283, 0.1582, 0.5146, 0.2032, 0.51, 0.25, 0.5146, 0.2968, 0.5283, 0.3418, 0.5504, 0.3833, 0.5803, 0.4197, 0.6167, 0.4496, 0.6582, 0.4717, 0.7032, 0.4854])
me_cylinder_003.materials.append(mat_material_002)
me_cylinder_003.use_remesh_fix_poles = True
me_cylinder_003.use_remesh_preserve_attributes = False
me_cylinder_003.update()
me_cylinder_003.normals_split_custom_set([tuple(v) for v in zip(*[iter([0.09802, 0.9952, 0.0, 0.09802, 0.9952, 0.0, 0.09802, 0.9952, 0.0, 0.09802, 0.9952, 0.0, 0.2902, 0.957, 0.0, 0.2902, 0.957, 0.0, 0.2902, 0.957, 0.0, 0.2902, 0.957, 0.0, 0.4714, 0.8819, 0.0, 0.4714, 0.8819, 0.0, 0.4714, 0.8819, 0.0, 0.4714, 0.8819, 0.0, 0.6344, 0.773, 0.0, 0.6344, 0.773, 0.0, 0.6344, 0.773, 0.0, 0.6344, 0.773, 0.0, 0.773, 0.6344, 0.0, 0.773, 0.6344, 0.0, 0.773, 0.6344, 0.0, 0.773, 0.6344, 0.0, 0.8819, 0.4714, 0.0, 0.8819, 0.4714, 0.0, 0.8819, 0.4714, 0.0, 0.8819, 0.4714, 0.0, 0.957, 0.2903, 0.0, 0.957, 0.2903, 0.0, 0.957, 0.2903, 0.0, 0.957, 0.2903, 0.0, 0.9952, 0.09802, 0.0, 0.9952, 0.09802, 0.0, 0.9952, 0.09802, 0.0, 0.9952, 0.09802, 0.0, 0.9952, -0.09802, 0.0, 0.9952, -0.09802, 0.0, 0.9952, -0.09802, 0.0, 0.9952, -0.09802, 0.0, 0.957, -0.2903, 0.0, 0.957, -0.2903, 0.0, 0.957, -0.2903, 0.0, 0.957, -0.2903, 0.0, 0.8819, -0.4714, 0.0, 0.8819, -0.4714, 0.0, 0.8819, -0.4714, 0.0, 0.8819, -0.4714, 0.0, 0.773, -0.6344, 0.0, 0.773, -0.6344, 0.0, 0.773, -0.6344, 0.0, 0.773, -0.6344, 0.0, 0.6344, -0.773, 0.0, 0.6344, -0.773, 0.0, 0.6344, -0.773, 0.0, 0.6344, -0.773, 0.0, 0.4714, -0.8819, 0.0, 0.4714, -0.8819, 0.0, 0.4714, -0.8819, 0.0, 0.4714, -0.8819, 0.0, 0.2902, -0.957, 0.0, 0.2902, -0.957, 0.0, 0.2902, -0.957, 0.0, 0.2902, -0.957, 0.0, 0.09802, -0.9952, 0.0, 0.09802, -0.9952, 0.0, 0.09802, -0.9952, 0.0, 0.09802, -0.9952, 0.0, -0.09802, -0.9952, 0.0, -0.09802, -0.9952, 0.0, -0.09802, -0.9952, 0.0, -0.09802, -0.9952, 0.0, -0.2902, -0.957, 0.0, -0.2902, -0.957, 0.0, -0.2902, -0.957, 0.0, -0.2902, -0.957, 0.0, -0.4714, -0.8819, 0.0, -0.4714, -0.8819, 0.0, -0.4714, -0.8819, 0.0, -0.4714, -0.8819, 0.0, -0.6344, -0.773, 0.0, -0.6344, -0.773, 0.0, -0.6344, -0.773, 0.0, -0.6344, -0.773, 0.0, -0.773, -0.6344, 0.0, -0.773, -0.6344, 0.0, -0.773, -0.6344, 0.0, -0.773, -0.6344, 0.0, -0.8819, -0.4714, 0.0, -0.8819, -0.4714, 0.0, -0.8819, -0.4714, 0.0, -0.8819, -0.4714, 0.0, -0.957, -0.2902, 0.0, -0.957, -0.2902, 0.0, -0.957, -0.2902, 0.0, -0.957, -0.2902, 0.0, -0.9952, -0.09802, 0.0, -0.9952, -0.09802, 0.0, -0.9952, -0.09802, 0.0, -0.9952, -0.09802, 0.0, -0.9952, 0.09802, 0.0, -0.9952, 0.09802, 0.0, -0.9952, 0.09802, 0.0, -0.9952, 0.09802, 0.0, -0.957, 0.2902, 0.0, -0.957, 0.2902, 0.0, -0.957, 0.2902, 0.0, -0.957, 0.2902, 0.0, -0.8819, 0.4714, 0.0, -0.8819, 0.4714, 0.0, -0.8819, 0.4714, 0.0, -0.8819, 0.4714, 0.0, -0.773, 0.6344, 0.0, -0.773, 0.6344, 0.0, -0.773, 0.6344, 0.0, -0.773, 0.6344, 0.0, -0.6344, 0.773, 0.0, -0.6344, 0.773, 0.0, -0.6344, 0.773, 0.0, -0.6344, 0.773, 0.0, -0.4714, 0.8819, 0.0, -0.4714, 0.8819, 0.0, -0.4714, 0.8819, 0.0, -0.4714, 0.8819, 0.0, 1.522e-07, 0.0, 1.0, 1.522e-07, 0.0, 1.0, 1.522e-07, 0.0, 1.0, 1.522e-07, 0.0, 1.0, 1.522e-07, 0.0, 1.0, 1.522e-07, 0.0, 1.0, 1.522e-07, 0.0, 1.0, 1.522e-07, 0.0, 1.0, 1.522e-07, 0.0, 1.0, 1.522e-07, 0.0, 1.0, 1.522e-07, 0.0, 1.0, 1.522e-07, 0.0, 1.0, 1.522e-07, 0.0, 1.0, 1.522e-07, 0.0, 1.0, 1.522e-07, 0.0, 1.0, 1.522e-07, 0.0, 1.0, 1.522e-07, 0.0, 1.0, 1.522e-07, 0.0, 1.0, 1.522e-07, 0.0, 1.0, 1.522e-07, 0.0, 1.0, 1.522e-07, 0.0, 1.0, 1.522e-07, 0.0, 1.0, 1.522e-07, 0.0, 1.0, 1.522e-07, 0.0, 1.0, 1.522e-07, 0.0, 1.0, 1.522e-07, 0.0, 1.0, 1.522e-07, 0.0, 1.0, 1.522e-07, 0.0, 1.0, 1.522e-07, 0.0, 1.0, 1.522e-07, 0.0, 1.0, 1.522e-07, 0.0, 1.0, 1.522e-07, 0.0, 1.0, -0.2902, 0.957, 0.0, -0.2902, 0.957, 0.0, -0.2902, 0.957, 0.0, -0.2902, 0.957, 0.0, -0.09802, 0.9952, 0.0, -0.09802, 0.9952, 0.0, -0.09802, 0.9952, 0.0, -0.09802, 0.9952, 0.0, -7.611e-09, 0.0, -1.0, -7.611e-09, 0.0, -1.0, -7.611e-09, 0.0, -1.0, -7.611e-09, 0.0, -1.0, -7.611e-09, 0.0, -1.0, -7.611e-09, 0.0, -1.0, -7.611e-09, 0.0, -1.0, -7.611e-09, 0.0, -1.0, -7.611e-09, 0.0, -1.0, -7.611e-09, 0.0, -1.0, -7.611e-09, 0.0, -1.0, -7.611e-09, 0.0, -1.0, -7.611e-09, 0.0, -1.0, -7.611e-09, 0.0, -1.0, -7.611e-09, 0.0, -1.0, -7.611e-09, 0.0, -1.0, -7.611e-09, 0.0, -1.0, -7.611e-09, 0.0, -1.0, -7.611e-09, 0.0, -1.0, -7.611e-09, 0.0, -1.0, -7.611e-09, 0.0, -1.0, -7.611e-09, 0.0, -1.0, -7.611e-09, 0.0, -1.0, -7.611e-09, 0.0, -1.0, -7.611e-09, 0.0, -1.0, -7.611e-09, 0.0, -1.0, -7.611e-09, 0.0, -1.0, -7.611e-09, 0.0, -1.0, -7.611e-09, 0.0, -1.0, -7.611e-09, 0.0, -1.0, -7.611e-09, 0.0, -1.0, -7.611e-09, 0.0, -1.0])] * 3)])
me_cube_005 = bpy.data.meshes.new('Cube.005')
me_cube_005.from_pydata([(0.3, 0.02, 0.065), (0.3, 0.02, 0.0625), (0.21, 0.02, 0.0625), (0.21, 0.02, 0.065), (0.21, -0.02, 0.065), (0.21, -0.02, 0.0625), (0.3, -0.02, 0.0625), (0.3, -0.02, 0.065), (0.39, 0.02, 0.065), (0.39, 0.02, 0.0625), (0.39, -0.02, 0.065), (0.39, -0.02, 0.0625), (0.3, -0.02, 0.0), (0.3, -0.02, -0.0625), (0.39, -0.02, -0.0625), (0.39, -0.02, -0.03775), (0.39, 0.02, -0.03775), (0.39, 0.02, -0.0625), (0.3, 0.02, -0.0625), (0.3, 0.02, -0.0271), (0.3036, 0.02, -0.0271), (0.3036, 0.02, -0.03868), (0.382, 0.02, -0.03868), (0.382, 0.02, 0.0), (0.21, -0.02, -0.038), (0.21, -0.02, -0.0625), (0.2551, 0.02, -0.0271), (0.21, 0.02, -0.0625), (0.21, 0.02, -0.038), (0.2551, 0.02, 0.0), (0.39, -0.02, 0.03775), (0.3, 0.02, 0.0271), (0.39, 0.02, 0.03775), (0.382, 0.02, 0.03868), (0.3036, 0.02, 0.03868), (0.3036, 0.02, 0.0271), (0.21, 0.02, 0.038), (0.2551, 0.02, 0.0271), (0.21, 0.02, -0.065), (0.3, 0.02, -0.065), (0.21, -0.02, -0.065), (0.3, -0.02, -0.065), (0.39, 0.02, -0.065), (0.39, -0.02, -0.065), (0.21, -0.02, 0.038), (0.3036, 0.0873, 0.03868), (0.3036, 0.0873, -0.03868), (0.3036, 0.06316, -0.0271), (0.3036, 0.06316, 0.0271), (0.382, 0.0873, -0.03868), (0.382, 0.0873, 0.03868), (0.2551, 0.06316, 0.0271), (0.2551, 0.06316, -0.0271), (0.39, 0.02, 0.0), (0.21, 0.02, 0.0), (0.39, -0.02, 0.0), (0.21, -0.02, 0.0)], [], [(0, 1, 2, 3), (4, 5, 6, 7), (1, 0, 8, 9), (10, 7, 6, 11), (15, 55, 12, 13, 14), (16, 17, 18, 19, 20, 21, 22, 23, 53), (28, 54, 29, 26, 19, 18, 27), (6, 12, 55, 30, 11), (35, 31, 1, 9, 32, 53, 23, 33, 34), (29, 54, 36, 2, 1, 31, 37), (38, 27, 18, 39), (13, 25, 40, 41), (42, 39, 18, 17), (13, 41, 43, 14), (2, 36, 44, 5, 4, 3), (25, 24, 28, 27, 38, 40), (38, 39, 42, 43, 41, 40), (0, 3, 4, 7, 10, 8), (17, 16, 15, 14, 43, 42), (32, 9, 8, 10, 11, 30), (34, 45, 46, 21, 20, 47, 48, 35), (21, 46, 49, 22), (50, 33, 23, 22, 49), (33, 50, 45, 34), (49, 46, 45, 50), (29, 37, 51, 52, 26), (19, 26, 52, 47, 20), (51, 37, 31, 35, 48), (47, 52, 51, 48), (44, 56, 12, 6, 5), (56, 24, 25, 13, 12)])
me_cube_005.polygons.foreach_set('use_smooth', [True] * 31)
_k = set([(0, 3), (0, 8), (2, 3), (2, 36), (3, 4), (4, 5), (4, 7), (5, 44), (7, 10), (8, 9), (8, 10), (9, 32), (10, 11), (11, 30), (14, 15), (14, 43), (15, 16), (16, 17), (17, 42), (19, 20), (19, 26), (20, 21), (20, 47), (21, 22), (21, 46), (22, 23), (22, 49), (23, 33), (24, 25), (24, 28), (25, 40), (26, 29), (26, 52), (27, 28), (27, 38), (29, 37), (30, 32), (31, 35), (31, 37), (33, 34), (33, 50), (34, 35), (34, 45), (35, 48), (36, 44), (37, 51), (38, 39), (38, 40), (39, 42), (40, 41), (41, 43), (42, 43), (45, 46), (45, 50), (46, 49), (47, 48), (47, 52), (48, 51), (49, 50), (51, 52)])
me_cube_005.attributes.new('sharp_edge', 'BOOLEAN', 'EDGE').data.foreach_set('value', [ (min(e.vertices), max(e.vertices)) in _k for e in me_cube_005.edges])
_uv = me_cube_005.uv_layers.new(name='UVMap')
_uv.uv.foreach_set('vector', [0.75, 0.69, 0.75, 0.6875, 0.7875, 0.6875, 0.7875, 0.69, 0.2125, 0.69, 0.2125, 0.6875, 0.25, 0.6875, 0.25, 0.69, 0.75, 0.6875, 0.75, 0.69, 0.7125, 0.69, 0.7125, 0.6875, 0.2875, 0.69, 0.25, 0.69, 0.25, 0.6875, 0.2875, 0.6875, 0.2875, 0.5873, 0.2875, 0.625, 0.25, 0.625, 0.25, 0.5625, 0.2875, 0.5625, 0.7125, 0.5873, 0.7125, 0.5625, 0.75, 0.5625, 0.75, 0.5979, 0.7485, 0.5979, 0.7485, 0.5863, 0.7158, 0.5863, 0.7158, 0.625, 0.7125, 0.625, 0.7875, 0.587, 0.7875, 0.625, 0.7687, 0.625, 0.7687, 0.5979, 0.75, 0.5979, 0.75, 0.5625, 0.7875, 0.5625, 0.25, 0.6875, 0.25, 0.625, 0.2875, 0.625, 0.2875, 0.6627, 0.2875, 0.6875, 0.7485, 0.6521, 0.75, 0.6521, 0.75, 0.6875, 0.7125, 0.6875, 0.7125, 0.6627, 0.7125, 0.625, 0.7158, 0.625, 0.7158, 0.6637, 0.7485, 0.6637, 0.7687, 0.625, 0.7875, 0.625, 0.7875, 0.663, 0.7875, 0.6875, 0.75, 0.6875, 0.75, 0.6521, 0.7687, 0.6521, 0.7875, 0.56, 0.7875, 0.5625, 0.75, 0.5625, 0.75, 0.56, 0.25, 0.5625, 0.2125, 0.5625, 0.2125, 0.56, 0.25, 0.56, 0.7125, 0.56, 0.75, 0.56, 0.75, 0.5625, 0.7125, 0.5625, 0.25, 0.5625, 0.25, 0.56, 0.2875, 0.56, 0.2875, 0.5625, 0.5357, 0.5704, 0.5357, 0.5, 0.4643, 0.5, 0.4643, 0.5704, 0.4643, 0.5776, 0.5357, 0.5776, 0.4643, 0.6796, 0.4643, 0.75, 0.5357, 0.75, 0.5357, 0.6796, 0.5357, 0.6724, 0.4643, 0.6724, 0.6, 0.9239, 0.6, 0.858, 0.6, 0.7921, 0.4, 0.7921, 0.4, 0.858, 0.4, 0.9239, 0.6, 0.392, 0.6, 0.3261, 0.4, 0.3261, 0.4, 0.392, 0.4, 0.4579, 0.6, 0.4579, 0.5357, 0.0382, 0.5357, 0.0, 0.4643, 0.0, 0.4643, 0.0382, 0.4643, 0.04205, 0.5357, 0.04205, 0.5357, 0.25, 0.5357, 0.2118, 0.5357, 0.2079, 0.4643, 0.2079, 0.4643, 0.2118, 0.4643, 0.25, 0.3831, 0.0, 0.625, 0.0, 0.625, 0.25, 0.3831, 0.25, 0.3831, 0.2126, 0.5383, 0.2126, 0.5383, 0.03741, 0.3831, 0.03741, 0.3831, 0.25, 0.625, 0.25, 0.625, 0.5, 0.3831, 0.5, 0.625, 0.75, 0.3831, 0.75, 0.3831, 0.625, 0.3831, 0.5, 0.625, 0.5, 0.3831, 0.75, 0.625, 0.75, 0.625, 1.0, 0.3831, 1.0, 0.625, 0.5, 0.875, 0.5, 0.875, 0.75, 0.625, 0.75, 0.4036, 0.125, 0.4036, 0.0, 0.625, 0.0, 0.625, 0.25, 0.4036, 0.25, 0.4036, 0.4543, 0.4036, 0.25, 0.625, 0.25, 0.625, 0.4707, 0.4036, 0.4707, 0.625, 1.0, 0.4036, 1.0, 0.4036, 0.7957, 0.4036, 0.7793, 0.625, 0.7793, 0.6543, 0.5, 0.875, 0.5, 0.875, 0.75, 0.6543, 0.75, 0.2125, 0.663, 0.2125, 0.625, 0.25, 0.625, 0.25, 0.6875, 0.2125, 0.6875, 0.2125, 0.625, 0.2125, 0.587, 0.2125, 0.5625, 0.25, 0.5625, 0.25, 0.625])
me_cube_005.materials.append(mat_material_001)
me_cube_005.use_remesh_fix_poles = True
me_cube_005.use_remesh_preserve_attributes = False
me_cube_005.update()
me_cube_005.normals_split_custom_set([tuple(v) for v in zip(*[iter([0.0, 1.0, 0.0, 0.0, 1.0, 1.167e-08, 0.0, 1.0, 0.0, 0.0, 1.0, 0.0, 0.0, -1.0, 0.0, 0.0, -1.0, 0.0, 0.0, -1.0, 3.932e-09, 0.0, -1.0, 0.0, 0.0, 1.0, 1.167e-08, 0.0, 1.0, 0.0, 0.0, 1.0, 0.0, 0.0, 1.0, 2.333e-08, 0.0, -1.0, 0.0, 0.0, -1.0, 0.0, 0.0, -1.0, 3.932e-09, 0.0, -1.0, 7.865e-09, 0.0, -1.0, -2.07e-08, 0.0, -1.0, -2.484e-09, 0.0, -1.0, -1.242e-09, 0.0, -1.0, -5.174e-09, 0.0, -1.0, -1.035e-08, 0.0, 1.0, -4.083e-08, 0.0, 1.0, -2.042e-08, 0.0, 1.0, -1.021e-08, 0.0, 1.0, -2.042e-08, 0.0, 1.0, -4.083e-08, 0.0, 1.0, -4.083e-08, 0.0, 1.0, -4.083e-08, 0.0, 1.0, 2.917e-09, 0.0, 1.0, 2.917e-09, 0.0, 1.0, 0.0, 0.0, 1.0, 0.0, 0.0, 1.0, 0.0, 0.0, 1.0, 0.0, 0.0, 1.0, -2.042e-08, 0.0, 1.0, -1.021e-08, 0.0, 1.0, 0.0, 0.0, -1.0, 3.932e-09, 0.0, -1.0, -1.242e-09, 0.0, -1.0, -2.484e-09, 0.0, -1.0, 1.573e-08, 0.0, -1.0, 7.865e-09, 0.0, 1.0, 4.667e-08, 0.0, 1.0, 2.333e-08, 0.0, 1.0, 1.167e-08, 0.0, 1.0, 2.333e-08, 0.0, 1.0, 4.667e-08, 0.0, 1.0, 2.917e-09, 0.0, 1.0, 2.917e-09, 0.0, 1.0, 4.667e-08, 0.0, 1.0, 4.667e-08, 0.0, 1.0, 0.0, 0.0, 1.0, 0.0, 0.0, 1.0, 0.0, 0.0, 1.0, 0.0, 0.0, 1.0, 1.167e-08, 0.0, 1.0, 2.333e-08, 0.0, 1.0, 0.0, 0.0, 1.0, 0.0, 0.0, 1.0, 0.0, 0.0, 1.0, -1.021e-08, 0.0, 1.0, 0.0, 0.0, -1.0, -5.174e-09, 0.0, -1.0, 0.0, 0.0, -1.0, 0.0, 0.0, -1.0, 0.0, 0.0, 1.0, 0.0, 0.0, 1.0, 0.0, 0.0, 1.0, -1.021e-08, 0.0, 1.0, -2.042e-08, 0.0, -1.0, -5.174e-09, 0.0, -1.0, 0.0, 0.0, -1.0, 0.0, 0.0, -1.0, -1.035e-08, -1.0, 1.078e-07, 0.0, -1.0, 1.078e-07, 0.0, -1.0, 1.078e-07, 0.0, -1.0, 1.078e-07, 0.0, -1.0, 1.078e-07, 0.0, -1.0, 1.078e-07, 0.0, -1.0, -1.078e-07, 0.0, -1.0, -1.078e-07, 0.0, -1.0, -1.078e-07, 0.0, -1.0, -1.078e-07, 0.0, -1.0, -1.078e-07, 0.0, -1.0, -1.078e-07, 0.0, 0.0, 0.0, -1.0, 0.0, 0.0, -1.0, 0.0, 0.0, -1.0, 0.0, 0.0, -1.0, 0.0, 0.0, -1.0, 0.0, 0.0, -1.0, 0.0, 0.0, 1.0, 0.0, 0.0, 1.0, 0.0, 0.0, 1.0, 0.0, 0.0, 1.0, 0.0, 0.0, 1.0, 0.0, 0.0, 1.0, 1.0, 2.136e-07, 0.0, 1.0, 2.136e-07, 0.0, 1.0, 2.136e-07, 0.0, 1.0, 2.136e-07, 0.0, 1.0, 2.136e-07, 0.0, 1.0, 2.136e-07, 0.0, 1.0, 0.0, 0.0, 1.0, 0.0, 0.0, 1.0, 0.0, 0.0, 1.0, 0.0, 0.0, 1.0, 0.0, 0.0, 1.0, 0.0, 0.0, -1.0, 0.0, 0.0, -1.0, 0.0, 0.0, -1.0, 0.0, 0.0, -1.0, 0.0, 0.0, -1.0, 0.0, 0.0, -1.0, 0.0, 0.0, -1.0, 0.0, 0.0, -1.0, 0.0, 0.0, 0.0, 0.0, -1.0, 0.0, 0.0, -1.0, 0.0, 0.0, -1.0, 0.0, 0.0, -1.0, 1.0, 0.0, 0.0, 1.0, 0.0, 0.0, 1.0, 0.0, 0.0, 1.0, 0.0, 0.0, 1.0, 0.0, 0.0, 0.0, 0.0, 1.0, 0.0, 0.0, 1.0, 0.0, 0.0, 1.0, 0.0, 0.0, 1.0, 0.0, 1.0, 0.0, 0.0, 1.0, 0.0, 0.0, 1.0, 0.0, 0.0, 1.0, 0.0, -1.0, 0.0, 0.0, -1.0, 0.0, 0.0, -1.0, 0.0, 0.0, -1.0, 0.0, 0.0, -1.0, 0.0, 0.0, 0.0, 0.0, -1.0, 0.0, 0.0, -1.0, 0.0, 0.0, -1.0, 0.0, 0.0, -1.0, 0.0, 0.0, -1.0, 0.0, 0.0, 1.0, 0.0, 0.0, 1.0, 0.0, 0.0, 1.0, 0.0, 0.0, 1.0, 0.0, 0.0, 1.0, 0.0, 1.0, 0.0, 0.0, 1.0, 0.0, 0.0, 1.0, 0.0, 0.0, 1.0, 0.0, 0.0, -1.0, 0.0, 0.0, -1.0, 0.0, 0.0, -1.0, -1.242e-09, 0.0, -1.0, 3.932e-09, 0.0, -1.0, 0.0, 0.0, -1.0, 0.0, 0.0, -1.0, 0.0, 0.0, -1.0, 0.0, 0.0, -1.0, -5.174e-09, 0.0, -1.0, -1.242e-09])] * 3)])
me_cube_006 = bpy.data.meshes.new('Cube.006')
me_cube_006.from_pydata([(0.0, 0.02, 0.0625), (0.0608, 0.02, 0.125), (0.0608, 0.02, 0.0625), (0.02354, 0.02, 0.125), (0.0608, -0.02, 0.125), (0.0, -0.02, -0.0625), (0.0, 0.02, -0.0625), (0.0, 0.02, -0.07804), (0.0, -0.01501, -0.07804), (0.0608, 0.02, -0.03789), (0.0608, 0.02, -0.0625), (0.0, 0.02, 0.0), (0.0, -0.02, 0.0625), (0.01751, -0.02, 0.125), (0.01187, -0.02, 0.122), (0.006682, -0.02, 0.1177), (0.002425, -0.02, 0.1125), (0.0, -0.02, 0.108), (0.0, -0.02, 0.0), (0.0, 0.02, 0.1008), (0.0, 0.02, 0.108), (0.0608, -0.02, 0.0625), (0.0608, -0.02, 0.03789), (0.0608, -0.02, -0.03789), (0.0608, -0.02, -0.0625), (0.006215, 0.02, -0.116), (0.001958, 0.02, -0.1109), (0.0, 0.02, -0.1072), (0.0, 0.02, -0.09601), (0.0608, 0.02, -0.125), (0.0488, 0.02, -0.125), (0.03155, 0.02, -0.125), (0.0224, 0.02, -0.125), (0.01732, 0.02, -0.1235), (0.0114, 0.02, -0.1203), (0.0608, -0.02, -0.125), (0.0608, 0.02, 0.03789), (0.01751, 0.02, 0.125), (0.002425, 0.02, 0.1125), (0.006682, 0.02, 0.1177), (0.01187, 0.02, 0.122), (0.0488, -0.01604, -0.125), (0.0114, -0.02, -0.1203), (0.01732, -0.02, -0.1235), (0.0224, -0.02, -0.125), (0.03155, -0.02, -0.125), (0.0488, -0.02, -0.125), (0.0, -0.02, -0.07804), (0.0, -0.02, -0.09601), (0.0, -0.02, -0.1072), (0.001958, -0.02, -0.1109), (0.006215, -0.02, -0.116), (0.0, -0.009234, -0.09601), (0.0, -0.005644, -0.1072), (0.03155, -0.01034, -0.125), (0.0224, -0.007318, -0.125), (0.05272, -0.02, 0.0), (0.05272, -0.02, -0.03789), (0.05272, 0.02, -0.03789), (0.05272, 0.02, 0.0), (0.05272, 0.02, 0.03789), (0.05272, -0.02, 0.03789), (0.05272, 0.02, -0.03285), (0.05367, 0.02, -0.03344), (0.05272, -0.02, 0.03285), (0.05367, -0.02, 0.03344), (0.05676, -0.02, -0.01894), (0.21, -0.02, -0.038), (0.0608, -0.02, 0.0), (0.1208, -0.02, -0.03789), (0.1208, -0.02, -0.038), (0.21, 0.02, -0.038), (0.1208, 0.02, -0.038), (0.1208, 0.02, -0.03789), (0.0608, 0.02, 0.0), (0.1208, 0.02, 0.03789), (0.1208, 0.02, 0.038), (0.21, 0.02, 0.038), (0.1208, -0.02, 0.038), (0.21, -0.02, 0.038), (0.1208, -0.02, 0.03789), (0.05648, -0.02, 0.0176), (0.05648, 0.02, -0.0176), (0.21, 0.02, 0.0), (0.21, -0.02, 0.0)], [], [(0, 1, 2), (1, 3, 4), (5, 6, 7, 8), (10, 6, 11, 59, 62, 58, 9), (58, 62, 63), (17, 12, 4, 13, 14, 15, 16), (12, 0, 11, 18), (19, 12, 17, 20), (22, 21, 12, 18, 56, 64, 61), (64, 56, 81, 65), (65, 61, 64), (18, 5, 24, 23, 57, 56), (28, 7, 6, 29, 30, 31, 32, 33, 34, 25, 26, 27), (5, 35, 24), (18, 11, 6, 5), (29, 10, 9, 23, 24, 35), (36, 2, 1, 4, 21, 22), (4, 3, 37, 13), (12, 21, 4), (1, 0, 19, 3), (3, 19, 20, 38, 39, 40, 37), (12, 19, 0), (6, 10, 29), (35, 41, 30, 29), (48, 49, 50, 51, 42, 43, 44, 45, 46, 35, 5, 47), (52, 48, 47, 8), (52, 28, 27, 53), (8, 47, 5), (8, 7, 28, 52), (48, 52, 53, 49), (46, 41, 35), (30, 41, 54, 31), (45, 54, 41, 46), (32, 31, 54, 55), (55, 54, 45, 44), (14, 13, 37, 40), (15, 14, 40, 39), (16, 15, 39, 38), (17, 16, 38, 20), (11, 0, 2, 36, 60, 59), (53, 27, 26, 50, 49), (26, 25, 51, 50), (25, 34, 42, 51), (34, 33, 43, 42), (44, 43, 33, 32, 55), (58, 62, 63), (65, 61, 64), (64, 56, 81, 65), (58, 62, 63), (65, 61, 64), (64, 56, 81, 65), (69, 70, 67, 84, 68, 23), (78, 79, 77, 76), (71, 67, 70, 72), (70, 69, 73, 72), (69, 23, 9, 73), (36, 22, 80, 75), (76, 75, 80, 78), (22, 68, 84, 79, 78, 80), (74, 82, 59), (36, 74, 60), (23, 68, 66, 57), (61, 64, 56, 81, 68, 22, 65), (63, 62, 59, 82), (57, 66, 68), (57, 68, 56), (62, 59, 82, 74, 9, 63, 58), (58, 63, 9), (63, 62, 59, 82), (60, 74, 59), (63, 62, 59, 82), (81, 56, 68), (61, 65, 22), (77, 83, 74, 36, 75, 76), (83, 71, 72, 73, 9, 74)])
me_cube_006.polygons.foreach_set('use_smooth', [True] * 75)
_k = set([(0, 11), (0, 19), (1, 2), (1, 3), (1, 4), (2, 36), (3, 37), (4, 13), (4, 21), (5, 18), (5, 47), (6, 7), (6, 11), (7, 28), (9, 10), (9, 73), (10, 29), (12, 17), (12, 18), (13, 14), (13, 37), (14, 15), (14, 40), (15, 16), (15, 39), (16, 17), (16, 38), (17, 20), (19, 20), (20, 38), (21, 22), (22, 80), (23, 24), (23, 69), (24, 35), (25, 26), (25, 34), (25, 51), (26, 27), (26, 50), (27, 28), (27, 53), (29, 30), (29, 35), (30, 31), (31, 32), (32, 33), (32, 55), (33, 34), (33, 43), (34, 42), (35, 46), (36, 75), (37, 40), (38, 39), (39, 40), (42, 43), (42, 51), (43, 44), (44, 45), (44, 55), (45, 46), (47, 48), (48, 49), (49, 50), (49, 53), (50, 51), (67, 70), (67, 71), (69, 70), (69, 73), (70, 72), (71, 72), (72, 73), (75, 76), (75, 80), (76, 77), (76, 78), (77, 79), (78, 79), (78, 80)])
me_cube_006.attributes.new('sharp_edge', 'BOOLEAN', 'EDGE').data.foreach_set('value', [ (min(e.vertices), max(e.vertices)) in _k for e in me_cube_006.edges])
_uv = me_cube_006.uv_layers.new(name='UVMap')
_uv.uv.foreach_set('vector', [0.875, 0.6875, 0.8497, 0.75, 0.8497, 0.6875, 0.625, 0.9747, 0.625, 0.9902, 0.375, 0.9747, 0.375, 0.1875, 0.625, 0.1875, 0.625, 0.203, 0.4062, 0.203, 0.8497, 0.5625, 0.875, 0.5625, 0.875, 0.625, 0.853, 0.625, 0.853, 0.5921, 0.853, 0.5871, 0.8497, 0.5871, 0.853, 0.5871, 0.853, 0.5921, 0.8526, 0.5916, 0.125, 0.733, 0.125, 0.6875, 0.1503, 0.75, 0.1323, 0.75, 0.1299, 0.747, 0.1278, 0.7427, 0.126, 0.7375, 0.375, 0.0625, 0.625, 0.0625, 0.625, 0.125, 0.375, 0.125, 0.625, 0.0242, 0.375, 0.0625, 0.375, 0.017, 0.625, 0.017, 0.1503, 0.6629, 0.1503, 0.6875, 0.125, 0.6875, 0.125, 0.625, 0.147, 0.625, 0.147, 0.6579, 0.147, 0.6629, 0.147, 0.6579, 0.147, 0.625, 0.1485, 0.6426, 0.1474, 0.6584, 0.1474, 0.6584, 0.147, 0.6629, 0.147, 0.6579, 0.125, 0.625, 0.125, 0.5625, 0.1503, 0.5625, 0.1503, 0.5871, 0.147, 0.5871, 0.147, 0.625, 0.875, 0.529, 0.875, 0.547, 0.875, 0.5625, 0.8497, 0.5, 0.8547, 0.5, 0.8619, 0.5, 0.8657, 0.5, 0.8678, 0.5015, 0.8702, 0.5047, 0.8724, 0.509, 0.8742, 0.5141, 0.875, 0.5178, 0.125, 0.5625, 0.1503, 0.5, 0.1503, 0.5625, 0.375, 0.125, 0.625, 0.125, 0.625, 0.1875, 0.375, 0.1875, 0.4392, 0.1815, 0.4392, 0.05127, 0.4392, 0.0, 0.3892, 0.0, 0.3892, 0.05127, 0.3892, 0.1815, 0.4392, 0.25, 0.4392, 0.1987, 0.4392, 0.06852, 0.3892, 0.06852, 0.3892, 0.1987, 0.3892, 0.25, 0.375, 0.9747, 0.625, 0.9902, 0.625, 0.9927, 0.375, 0.9927, 0.125, 0.6875, 0.1503, 0.6875, 0.1503, 0.75, 0.8497, 0.75, 0.875, 0.6875, 0.875, 0.7258, 0.8652, 0.75, 0.8652, 0.75, 0.875, 0.7258, 0.875, 0.733, 0.874, 0.7375, 0.8722, 0.7427, 0.8701, 0.747, 0.8677, 0.75, 0.375, 0.0625, 0.625, 0.0242, 0.625, 0.0625, 0.875, 0.5625, 0.8497, 0.5625, 0.8497, 0.5, 0.375, 0.2753, 0.3998, 0.2703, 0.625, 0.2703, 0.625, 0.2753, 0.125, 0.529, 0.125, 0.5178, 0.1258, 0.5141, 0.1276, 0.509, 0.1298, 0.5047, 0.1322, 0.5015, 0.1343, 0.5, 0.1381, 0.5, 0.1453, 0.5, 0.1503, 0.5, 0.125, 0.5625, 0.125, 0.547, 0.4423, 0.221, 0.375, 0.221, 0.375, 0.203, 0.4062, 0.203, 0.4423, 0.221, 0.625, 0.221, 0.625, 0.2322, 0.4647, 0.2322, 0.4062, 0.203, 0.375, 0.203, 0.375, 0.1875, 0.4062, 0.203, 0.625, 0.203, 0.625, 0.221, 0.4423, 0.221, 0.375, 0.221, 0.4423, 0.221, 0.4647, 0.2322, 0.375, 0.2322, 0.375, 0.2703, 0.3998, 0.2703, 0.375, 0.2753, 0.625, 0.2703, 0.3998, 0.2703, 0.4354, 0.2631, 0.625, 0.2631, 0.375, 0.2631, 0.4354, 0.2631, 0.3998, 0.2703, 0.375, 0.2703, 0.625, 0.2593, 0.625, 0.2631, 0.4354, 0.2631, 0.4543, 0.2593, 0.4543, 0.2593, 0.4354, 0.2631, 0.375, 0.2631, 0.375, 0.2593, 0.4062, 0.6996, 0.436, 0.6996, 0.436, 0.8333, 0.4062, 0.8333, 0.375, 0.6996, 0.4062, 0.6996, 0.4062, 0.8333, 0.375, 0.8333, 0.3438, 0.6996, 0.375, 0.6996, 0.375, 0.8333, 0.3438, 0.8333, 0.3198, 0.6996, 0.3438, 0.6996, 0.3438, 0.8333, 0.3198, 0.8333, 0.875, 0.625, 0.875, 0.6875, 0.8497, 0.6875, 0.8497, 0.6629, 0.853, 0.6629, 0.853, 0.625, 0.4256, 0.7476, 0.4256, 0.8333, 0.4062, 0.8333, 0.4062, 0.6996, 0.4256, 0.6996, 0.4062, 0.8333, 0.375, 0.8333, 0.375, 0.6996, 0.4062, 0.6996, 0.375, 0.8333, 0.3438, 0.8333, 0.3438, 0.6996, 0.375, 0.6996, 0.3438, 0.8333, 0.3125, 0.8333, 0.3125, 0.6996, 0.3438, 0.6996, 0.2878, 0.6996, 0.3125, 0.6996, 0.3125, 0.8333, 0.2878, 0.8333, 0.2878, 0.742, 0.8497, 0.5871, 0.8497, 0.5921, 0.8497, 0.5916, 0.1503, 0.6584, 0.1503, 0.6629, 0.1503, 0.6579, 0.1503, 0.6579, 0.1503, 0.625, 0.1503, 0.6426, 0.1503, 0.6584, 0.8497, 0.5871, 0.8497, 0.5921, 0.8497, 0.5916, 0.1503, 0.6584, 0.1503, 0.6629, 0.1503, 0.6579, 0.1503, 0.6579, 0.1503, 0.625, 0.1503, 0.6426, 0.1503, 0.6584, 0.1753, 0.5871, 0.1753, 0.587, 0.2125, 0.587, 0.2125, 0.625, 0.1503, 0.625, 0.1503, 0.5871, 0.4643, 0.3407, 0.4643, 0.5, 0.5357, 0.5, 0.5357, 0.3407, 0.5357, 0.75, 0.4643, 0.75, 0.4643, 0.9093, 0.5357, 0.9093, 0.3892, 0.7498, 0.3892, 0.75, 0.4392, 0.75, 0.4392, 0.7498, 0.3892, 0.75, 0.3892, 1.0, 0.4392, 1.0, 0.4392, 0.75, 0.4392, 0.25, 0.3892, 0.25, 0.3892, 0.5, 0.4392, 0.5, 0.4392, 0.5002, 0.4392, 0.5, 0.3892, 0.5, 0.3892, 0.5002, 0.1503, 0.6629, 0.1503, 0.625, 0.2125, 0.625, 0.2125, 0.663, 0.1753, 0.663, 0.1753, 0.6629, 0.8497, 0.625, 0.8497, 0.6074, 0.8497, 0.625, 0.8497, 0.6629, 0.8497, 0.625, 0.8497, 0.6629, 0.1503, 0.5871, 0.1503, 0.625, 0.1503, 0.6061, 0.1503, 0.5871, 0.1503, 0.6629, 0.1503, 0.6579, 0.1503, 0.625, 0.1503, 0.6426, 0.1503, 0.625, 0.1503, 0.6629, 0.1503, 0.6584, 0.8526, 0.5916, 0.853, 0.5921, 0.853, 0.625, 0.8515, 0.6074, 0.1503, 0.5871, 0.1503, 0.6061, 0.1503, 0.625, 0.1503, 0.5871, 0.1503, 0.625, 0.1503, 0.625, 0.8497, 0.5921, 0.8497, 0.625, 0.8497, 0.6074, 0.8497, 0.625, 0.8497, 0.5871, 0.8497, 0.5916, 0.8497, 0.5871, 0.8497, 0.5871, 0.8497, 0.5916, 0.8497, 0.5871, 0.8497, 0.5916, 0.8497, 0.5921, 0.8497, 0.625, 0.8497, 0.6074, 0.8497, 0.6629, 0.8497, 0.625, 0.8497, 0.625, 0.8497, 0.5916, 0.8497, 0.5921, 0.8497, 0.625, 0.8497, 0.6074, 0.1503, 0.6426, 0.1503, 0.625, 0.1503, 0.625, 0.1503, 0.6629, 0.1503, 0.6584, 0.1503, 0.6629, 0.7875, 0.663, 0.7875, 0.625, 0.8497, 0.625, 0.8497, 0.6629, 0.8247, 0.6629, 0.8247, 0.663, 0.7875, 0.625, 0.7875, 0.587, 0.8247, 0.587, 0.8247, 0.5871, 0.8497, 0.5871, 0.8497, 0.625])
me_cube_006.materials.append(mat_material_001)
me_cube_006.use_remesh_fix_poles = True
me_cube_006.use_remesh_preserve_attributes = False
me_cube_006.update()
me_cube_006.normals_split_custom_set([tuple(v) for v in zip(*[iter([0.0, 1.0, -4.165e-09, 0.0, 1.0, 0.0, 0.0, 1.0, -4.165e-09, 0.0, 0.0, 1.0, 0.0, 0.0, 1.0, 0.0, 0.0, 1.0, -1.0, 0.0, 0.0, -1.0, 0.0, 0.0, -1.0, 0.0, 0.0, -1.0, 0.0, 0.0, 0.0, 1.0, 4.165e-09, 0.0, 1.0, 3.657e-09, 0.0, 1.0, 0.0, 0.0, 1.0, -2.293e-08, 0.0, 1.0, 8.33e-09, 0.0, 1.0, 4.463e-09, 0.0, 1.0, -2.628e-09, 0.0, 1.0, 0.0, 0.0, 1.0, 0.0, 0.0, 1.0, 0.0, 0.0, -1.0, -3.664e-08, 0.0, -1.0, -9e-09, 0.0, -1.0, -1.864e-08, 0.0, -1.0, -3.664e-08, 0.0, -1.0, -3.664e-08, 0.0, -1.0, -3.664e-08, 0.0, -1.0, -3.664e-08, -1.0, 0.0, 0.0, -1.0, 0.0, 0.0, -1.0, 0.0, 0.0, -1.0, 0.0, 0.0, -1.0, 0.0, 0.0, -1.0, 0.0, 0.0, -1.0, 0.0, 0.0, -1.0, 0.0, 0.0, 0.0, -1.0, 1.371e-08, 0.0, -1.0, 0.0, 0.0, -1.0, -9e-09, 0.0, -1.0, 4.165e-09, 0.0, -1.0, 2.154e-09, 0.0, -1.0, 0.0, 0.0, -1.0, 0.0, 0.0, -1.0, 0.0, 0.0, -1.0, 0.0, 0.0, -1.0, 0.0, 0.0, -1.0, 0.0, 0.0, -1.0, 0.0, 0.0, -1.0, 0.0, 0.0, -1.0, 0.0, 0.0, -1.0, 4.165e-09, 0.0, -1.0, 4.165e-09, 0.0, -1.0, 4.165e-09, 0.0, -1.0, 4.912e-09, 0.0, -1.0, 2.475e-08, 0.0, -1.0, 2.154e-09, 0.0, 1.0, -2.065e-09, 0.0, 1.0, -2.065e-09, 0.0, 1.0, 3.657e-09, 0.0, 1.0, -1.051e-09, 0.0, 1.0, -2.065e-09, 0.0, 1.0, -2.065e-09, 0.0, 1.0, -2.065e-09, 0.0, 1.0, -2.065e-09, 0.0, 1.0, -2.065e-09, 0.0, 1.0, -2.065e-09, 0.0, 1.0, -2.065e-09, 0.0, 1.0, -2.065e-09, 0.0, -1.0, 4.165e-09, 0.0, -1.0, 0.0, 0.0, -1.0, 4.165e-09, -1.0, 0.0, 0.0, -1.0, 0.0, 0.0, -1.0, 0.0, 0.0, -1.0, 0.0, 0.0, 1.0, 0.0, 0.0, 1.0, 0.0, 0.0, 0.7071, 0.0, -0.7071, 0.7071, 0.0, -0.7071, 1.0, 0.0, 0.0, 1.0, 0.0, 0.0, 0.7071, 0.0, 0.7071, 1.0, 0.0, 0.0, 1.0, 0.0, 0.0, 1.0, 0.0, 0.0, 1.0, 0.0, 0.0, 0.7071, 0.0, 0.7071, 0.0, 0.0, 1.0, 0.0, 0.0, 1.0, 0.0, 0.0, 1.0, 0.0, 0.0, 1.0, 0.0, -1.0, -9e-09, 0.0, -1.0, 0.0, 0.0, -1.0, -1.864e-08, 0.0, 1.0, 0.0, 0.0, 1.0, -4.165e-09, 0.0, 1.0, 2.08e-08, 0.0, 1.0, 2.154e-08, 0.0, 1.0, 2.154e-08, 0.0, 1.0, 2.08e-08, 0.0, 1.0, 8.466e-08, 0.0, 1.0, 8.466e-08, 0.0, 1.0, 8.466e-08, 0.0, 1.0, 8.466e-08, 0.0, 1.0, 8.466e-08, -1.0, 0.0, 0.0, -1.0, 0.0, 0.0, -1.0, 0.0, 0.0, 0.0, 1.0, 3.657e-09, 0.0, 1.0, 4.165e-09, 0.0, 1.0, -1.051e-09, 0.0, 0.0, -1.0, 0.0, 0.0, -1.0, 0.0, 0.0, -1.0, 0.0, 0.0, -1.0, 0.0, -1.0, 0.0, 0.0, -1.0, 0.0, 0.0, -1.0, 0.0, 0.0, -1.0, 0.0, 0.0, -1.0, 0.0, 0.0, -1.0, 0.0, 0.0, -1.0, 0.0, 0.0, -1.0, 0.0, 0.0, -1.0, 0.0, 0.0, -1.0, 0.0, 0.0, -1.0, 4.165e-09, 0.0, -1.0, 0.0, -1.0, 0.0, 0.0, -1.0, 0.0, 0.0, -1.0, 0.0, 0.0, -1.0, 0.0, 0.0, -1.0, 0.0, 0.0, -1.0, 0.0, 0.0, -1.0, 0.0, 0.0, -1.0, 0.0, 0.0, -1.0, 0.0, 0.0, -1.0, 0.0, 0.0, -1.0, 0.0, 0.0, -1.0, 0.0, 0.0, -1.0, 0.0, 0.0, -1.0, 0.0, 0.0, -1.0, 0.0, 0.0, -1.0, 0.0, 0.0, -1.0, 0.0, 0.0, -1.0, 0.0, 0.0, -1.0, 0.0, 0.0, 0.0, 0.0, -1.0, 0.0, 0.0, -1.0, 0.0, 0.0, -1.0, 0.0, 0.0, -1.0, 0.0, 0.0, -1.0, -4.395e-08, 0.0, -1.0, -1.103e-07, 0.0, -1.0, 0.0, 0.0, -1.0, -4.395e-08, 0.0, -1.0, 0.0, 0.0, -1.0, 0.0, 0.0, -1.0, -2.206e-07, 0.0, -1.0, -1.103e-07, 0.0, -1.0, -4.395e-08, 0.0, -1.0, -1.327e-07, 0.0, -1.0, -1.327e-07, 0.0, -1.0, -4.395e-08, 0.0, -1.0, 0.0, 0.0, -1.0, 0.0, 0.0, -1.0, -0.4714, 0.0, 0.8819, -0.4714, 0.0, 0.8819, -0.4714, 0.0, 0.8819, -0.4714, 0.0, 0.8819, -0.6344, 0.0, 0.773, -0.6344, 0.0, 0.773, -0.6344, 0.0, 0.773, -0.6344, 0.0, 0.773, -0.773, 0.0, 0.6344, -0.773, 0.0, 0.6344, -0.773, 0.0, 0.6344, -0.773, 0.0, 0.6344, -0.8819, 0.0, 0.4714, -0.8819, 0.0, 0.4714, -0.8819, 0.0, 0.4714, -0.8819, 0.0, 0.4714, 0.0, 1.0, 0.0, 0.0, 1.0, -4.165e-09, 0.0, 1.0, -4.165e-09, 0.0, 1.0, 4.076e-09, 0.0, 1.0, -4.165e-09, 0.0, 1.0, -2.293e-08, -0.8819, 0.0, -0.4715, -0.8819, 0.0, -0.4715, -0.8819, 0.0, -0.4715, -0.8819, 0.0, -0.4715, -0.8819, 0.0, -0.4715, -0.7731, 0.0, -0.6343, -0.7731, 0.0, -0.6343, -0.7731, 0.0, -0.6343, -0.7731, 0.0, -0.6343, -0.6344, 0.0, -0.773, -0.6344, 0.0, -0.773, -0.6344, 0.0, -0.773, -0.6344, 0.0, -0.773, -0.4714, 0.0, -0.8819, -0.4714, 0.0, -0.8819, -0.4714, 0.0, -0.8819, -0.4714, 0.0, -0.8819, -0.2903, 0.0, -0.9569, -0.2903, 0.0, -0.9569, -0.2903, 0.0, -0.9569, -0.2903, 0.0, -0.9569, -0.2903, 0.0, -0.9569, 0.0, 1.0, 0.0, 0.0, 1.0, 0.0, 0.0, 1.0, 0.0, 0.0, -1.0, 0.0, 0.0, -1.0, 0.0, 0.0, -1.0, 0.0, 0.0, -1.0, 0.0, 0.0, -1.0, 0.0, 0.0, -1.0, 0.0, 0.0, -1.0, 0.0, 0.0, 1.0, 0.0, 0.0, 1.0, 0.0, 0.0, 1.0, 0.0, 0.0, -1.0, 0.0, 0.0, -1.0, 0.0, 0.0, -1.0, 0.0, 0.0, -1.0, 0.0, 0.0, -1.0, 0.0, 0.0, -1.0, 0.0, 0.0, -1.0, 0.0, 0.0, -1.0, -4.112e-08, 0.0, -1.0, -4.112e-08, 0.0, -1.0, -4.112e-08, 0.0, -1.0, 2.262e-15, 0.0, -1.0, -5.494e-05, 0.0, -1.0, 4.912e-09, 0.0, 0.0, 1.0, 0.0, 0.0, 1.0, 0.0, 0.0, 1.0, 0.0, 0.0, 1.0, 0.0, 0.0, -1.0, 0.0, 0.0, -1.0, 0.0, 0.0, -1.0, 0.0, 0.0, -1.0, -1.0, 0.0, 0.0, -1.0, 0.0, 0.0, -1.0, 0.0, 0.0, -1.0, 0.0, 0.0, 0.0, 0.0, -1.0, 0.7071, 0.0, -0.7071, 0.7071, 0.0, -0.7071, 0.0, 0.0, -1.0, 0.7071, 0.0, 0.7071, 0.7071, 0.0, 0.7071, 0.0, 0.0, 1.0, 0.0, 0.0, 1.0, -1.0, 0.0, 0.0, -1.0, 0.0, 0.0, -1.0, 0.0, 0.0, -1.0, 0.0, 0.0, 0.0, -1.0, 1.371e-08, 0.0, -1.0, -5.494e-05, 0.0, -1.0, 2.262e-15, 0.0, -1.0, 4.112e-08, 0.0, -1.0, 4.112e-08, 0.0, -1.0, 4.112e-08, 0.0, 1.0, -1.748e-08, 0.0, 1.0, -6.373e-08, 0.0, 1.0, -2.293e-08, 0.0, 1.0, 4.076e-09, 0.0, 1.0, -1.748e-08, 0.0, 1.0, -4.165e-09, 0.0, -1.0, 4.912e-09, 0.0, -1.0, -5.494e-05, 0.0, -0.7071, -0.7071, 0.0, -1.0, 2.475e-08, 0.0, -1.0, 0.0, 0.0, -1.0, 0.0, 0.0, -1.0, 0.0, 0.0, -1.0, 0.0, 0.0, -1.0, -5.494e-05, 0.0, -1.0, 1.371e-08, 0.0, -1.0, 0.0, 0.0, 1.0, 0.0, 0.0, 1.0, 0.0, 0.0, 1.0, 0.0, 0.0, 1.0, 0.0, 0.0, -1.0, 2.475e-08, 0.0, -0.7071, -0.7071, 0.0, -1.0, -5.494e-05, 0.0, -1.0, 2.475e-08, 0.0, -1.0, -5.494e-05, 0.0, -1.0, 2.154e-09, 0.0, 1.0, -2.513e-08, 0.0, 1.0, -2.513e-08, 0.0, 1.0, -6.373e-08, 0.0, 1.0, -1.748e-08, 0.0, 1.0, -2.628e-09, 0.0, 1.0, -1.256e-08, 0.0, 1.0, -2.513e-08, 0.0, 1.0, 4.463e-09, 0.0, 1.0, -1.256e-08, 0.0, 1.0, -2.628e-09, 0.0, 1.0, 0.0, 0.0, 1.0, 0.0, 0.0, 1.0, 0.0, 0.0, 1.0, 0.0, 0.0, 1.0, -4.165e-09, 0.0, 1.0, -1.748e-08, 0.0, 1.0, -2.293e-08, 0.0, 1.0, 0.0, 0.0, 1.0, 0.0, 0.0, 1.0, 0.0, 0.0, 1.0, 0.0, 0.0, -1.0, 0.0, 0.0, -1.0, 2.154e-09, 0.0, -1.0, -5.494e-05, 0.0, -1.0, 0.0, 0.0, -1.0, 0.0, 0.0, -1.0, 1.371e-08, 0.0, 1.0, 2.056e-08, 0.0, 1.0, 1.028e-08, 0.0, 1.0, -1.748e-08, 0.0, 1.0, 4.076e-09, 0.0, 1.0, 2.056e-08, 0.0, 1.0, 2.056e-08, 0.0, 1.0, 1.028e-08, 0.0, 1.0, 0.0, 0.0, 1.0, 0.0, 0.0, 1.0, 0.0, 0.0, 1.0, -2.628e-09, 0.0, 1.0, -1.748e-08])] * 3)])

# ---- objects
ob_cube_001 = bpy.data.objects.new('Cube.001', me_cube_001)
ob_cylinder = bpy.data.objects.new('Cylinder', me_cylinder)
ob_cylinder_001 = bpy.data.objects.new('Cylinder.001', me_cylinder_001)
ob_cylinder_002 = bpy.data.objects.new('Cylinder.002', me_cylinder_002)
ob_cylinder_003 = bpy.data.objects.new('Cylinder.003', me_cylinder_003)
ob_cube_002 = bpy.data.objects.new('Cube.002', me_cube_005)
ob_cube_003 = bpy.data.objects.new('Cube.003', me_cube_006)

# ---- transforms, parenting, visibility, modifiers, constraints
ob_cube_001.location = (0.0, 0.0, 0.0)
ob_cube_001.rotation_euler = (1.571, -0.0, 0.0)
ob_cylinder.location = (0.0, 0.0, 0.0)
ob_cylinder.rotation_euler = (1.571, -0.0, 0.0)
ob_cylinder_001.location = (0.0, 0.0, 0.0)
ob_cylinder_001.rotation_euler = (1.571, -0.0, 0.0)
ob_cylinder_002.location = (0.0, 0.0, 0.0)
ob_cylinder_002.rotation_euler = (1.571, -0.0, 0.0)
ob_cylinder_003.location = (0.0, 0.0, 0.0)
ob_cylinder_003.rotation_euler = (1.571, -0.0, 0.0)
ob_cube_002.location = (0.0, 0.0, 0.0)
ob_cube_002.rotation_euler = (1.571, -0.0, 0.0)
ob_cube_003.location = (0.0, 0.0, 0.0)
ob_cube_003.rotation_euler = (1.571, -0.0, 0.0)

# ---- collection membership
col_collection.objects.link(ob_cube_001)
col_collection.objects.link(ob_cylinder)
col_collection.objects.link(ob_cylinder_001)
col_collection.objects.link(ob_cylinder_002)
col_collection.objects.link(ob_cylinder_003)
col_collection.objects.link(ob_cube_002)
col_collection.objects.link(ob_cube_003)

# ---- scene / render settings (as saved in the file)
scene.frame_start = 1; scene.frame_end = 250; scene.frame_set(1)
scene.render.engine = 'BLENDER_EEVEE_NEXT'
scene.cycles.use_denoising = False
scene.cycles.samples = 128
scene.cycles.sampling_pattern = 'TABULATED_SOBOL'
scene.cycles.use_adaptive_sampling = False
scene.cycles.use_light_tree = False
scene.view_settings.view_transform = 'Filmic'
bpy.context.view_layer.update()

# ---- added for rendering (the .blend has no active camera and no usable light): camera, sun
cam_auto = bpy.data.cameras.new('AutoCamera')
cam_auto.lens = 50.0
cam_auto.sensor_width = 36.0
cam_auto.clip_end = 1000.0
ob_auto_camera = bpy.data.objects.new('AutoCamera', cam_auto)
scene.collection.objects.link(ob_auto_camera)
ob_auto_camera.location = (0.924294, -0.748082, 0.514366)
ob_auto_camera.rotation_euler = (1.09748, -7.21219e-08, 0.694738)
scene.camera = ob_auto_camera
light_auto_sun = bpy.data.lights.new('AutoSun', 'SUN')
light_auto_sun.energy = 3.0
light_auto_sun.angle = 0.0523599
ob_auto_sun = bpy.data.objects.new('AutoSun', light_auto_sun)
scene.collection.objects.link(ob_auto_sun)
ob_auto_sun.rotation_euler = (0.872665, 0.174533, 0.523599)
bpy.context.view_layer.update()
